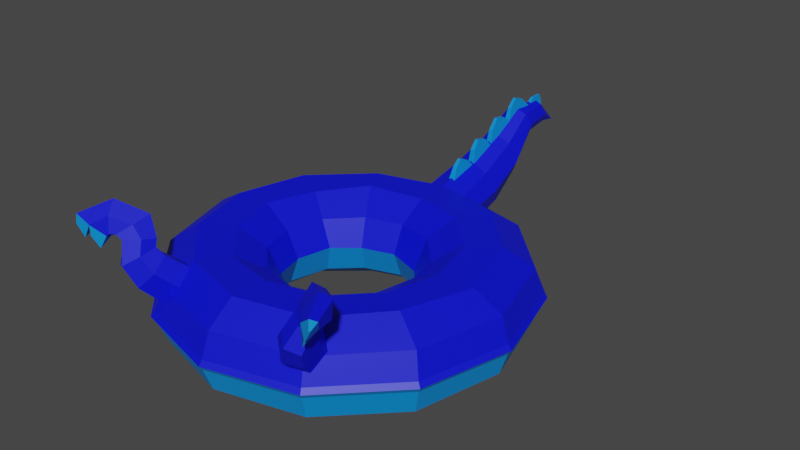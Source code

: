 # Source: pool1.blend  (saved by Blender 3.6.11; exported with 4.5.12 LTS)
import bpy
from mathutils import Matrix  # noqa: F401  (used for matrix-valued properties, if any)

bpy.ops.wm.read_factory_settings(use_empty=True)
scene = bpy.context.scene
scene.name = 'Scene'

# ---- materials (node trees are filled in below, after node groups)
mat_material_001 = bpy.data.materials.new('Material.001')
mat_material_001.use_transparent_shadow = False
mat_material_002 = bpy.data.materials.new('Material.002')
mat_material_002.use_transparent_shadow = False

# ---- material node trees
mat_material_001.use_nodes = True; mat_material_001.node_tree.nodes.clear()
_N = mat_material_001.node_tree.nodes; _L = mat_material_001.node_tree.links
n0 = _N.new('ShaderNodeBsdfPrincipled'); n0.name = 'Principled BSDF'; n0.location = (10, 300)
n0.distribution = 'GGX'
n0.subsurface_method = 'RANDOM_WALK_SKIN'
n0.inputs[0].default_value = (0.0, 0.003808, 0.8, 1.0)
n0.inputs[3].default_value = 1.45
n0.inputs[27].default_value = (0.0, 0.0, 0.0, 1.0)
n0.inputs[28].default_value = 1.0
n1 = _N.new('ShaderNodeOutputMaterial'); n1.name = 'Material Output'; n1.location = (300, 300)
_L.new(n0.outputs[0], n1.inputs[0])
n1.is_active_output = True
mat_material_002.use_nodes = True; mat_material_002.node_tree.nodes.clear()
_N = mat_material_002.node_tree.nodes; _L = mat_material_002.node_tree.links
n0 = _N.new('ShaderNodeBsdfPrincipled'); n0.name = 'Principled BSDF'; n0.location = (10, 300)
n0.distribution = 'GGX'
n0.subsurface_method = 'RANDOM_WALK_SKIN'
n0.inputs[0].default_value = (0.0, 0.2718, 0.8, 1.0)
n0.inputs[3].default_value = 1.45
n0.inputs[27].default_value = (0.0, 0.0, 0.0, 1.0)
n0.inputs[28].default_value = 1.0
n1 = _N.new('ShaderNodeOutputMaterial'); n1.name = 'Material Output'; n1.location = (300, 300)
_L.new(n0.outputs[0], n1.inputs[0])
n1.is_active_output = True

# ---- world
world_world = bpy.data.worlds.new('World'); scene.world = world_world
world_world.use_nodes = True; world_world.node_tree.nodes.clear()
_N = world_world.node_tree.nodes; _L = world_world.node_tree.links
n0 = _N.new('ShaderNodeOutputWorld'); n0.name = 'World Output'; n0.location = (300, 300)
n1 = _N.new('ShaderNodeBackground'); n1.name = 'Background'; n1.location = (10, 300)
n1.inputs[0].default_value = (0.05088, 0.05088, 0.05088, 1.0)
_L.new(n1.outputs[0], n0.inputs[0])
n0.is_active_output = True
world_world.color = (0.05088, 0.05088, 0.05088)
world_world.use_sun_shadow = False
world_world.sun_shadow_jitter_overblur = 0.0

# ---- meshes
me_mesh = bpy.data.meshes.new('Mesh')
me_mesh.from_pydata([(15.19, 11.91, -8.921), (8.85, 11.75, -15.09), (-0.01245, 12.35, -17.71), (-9.02, 12.33, -14.97), (-15.37, 12.57, -9.242), (-17.66, 12.55, 0.467), (-15.39, 12.65, 8.947), (-9.185, 11.97, 15.73), (-0.4161, 12.45, 17.28), (8.617, 11.91, 14.99), (15.27, 11.97, 9.262), (17.91, 12.19, -0.05293), (18.24, 19.73, -10.24), (10.53, 20.53, -18.47), (0.3722, 20.07, -20.75), (-9.943, 20.24, -17.68), (-18.49, 19.88, -10.03), (-21.22, 19.73, 0.4814), (-18.19, 20.12, 10.69), (-10.75, 19.82, 17.96), (0.3983, 19.86, 20.63), (10.17, 20.22, 18.31), (18.42, 20.51, 10.6), (20.61, 20.3, -0.4185), (25.31, 25.22, -14.83), (14.72, 25.39, -24.6), (0.228, 24.66, -28.89), (-14.7, 25.42, -25.3), (-24.7, 24.58, -14.14), (-29.3, 25.01, -0.3611), (-25.03, 25.07, 14.08), (-14.88, 24.6, 25.01), (0.07045, 25.1, 28.71), (14.4, 24.54, 24.78), (25.15, 24.78, 14.48), (29.02, 24.98, 0.3255), (33.02, 25.32, -19.63), (19.74, 24.94, -33.92), (0.1456, 25.04, -38.57), (-19.13, 24.97, -33.33), (-33.92, 25.12, -18.96), (-38.89, 25.23, 0.2788), (-33.44, 25.44, 19.78), (-19.18, 25.51, 33.52), (-0.009705, 25.49, 38.96), (19.13, 24.75, 33.11), (33.02, 25.48, 19.47), (38.98, 24.72, -0.0122), (40.49, 20.6, -23.27), (23.46, 19.7, -40.9), (-0.1211, 19.88, -46.5), (-23.05, 19.69, -40.1), (-40.17, 19.66, -22.98), (-46.74, 20.61, -0.3014), (-40.52, 19.75, 23.56), (-23.01, 19.79, 40.58), (0.2421, 20.26, 46.6), (23.32, 19.8, 40.12), (40.63, 20.14, 22.92), (46.83, 20.1, -0.3215), (40.26, 4.302, -23.31), (23.54, 4.167, -40.75), (0.4787, 4.267, -46.49), (-23.03, 4.125, -40.22), (-40.05, 4.518, -23.51), (-47.11, 4.587, 0.4454), (-40.67, 3.898, 23.25), (-23.73, 4.497, 40.07), (0.202, 4.525, 46.79), (23.66, 4.271, 40.63), (40.84, 4.214, 23.5), (46.96, 4.579, -0.01937), (33.99, -0.1455, -19.02), (19.46, -0.9609, -33.47), (-0.07455, -0.5847, -38.26), (-19.71, -0.8595, -33.87), (-33.99, -0.7105, -19.36), (-38.98, -0.7848, -0.3477), (-33.72, -0.1868, 19.67), (-19.28, -1.007, 33.42), (-0.2649, -0.8584, 39.12), (19.74, -0.9569, 33.7), (33.9, -0.7615, 18.91), (39.17, -0.1634, -0.4257), (25.05, -1.021, -14.81), (14.85, -0.8455, -25.11), (0.184, -0.0526, -28.37), (-14.21, -0.791, -24.79), (-25.13, -0.17, -14.12), (-28.55, -0.8553, -0.1865), (-24.47, -0.2927, 14.29), (-14.57, -0.8153, 25.2), (-0.4169, -0.3469, 28.54), (14.03, -0.8132, 25.39), (24.53, -0.3279, 14.67), (28.5, -0.9146, -0.1712), (18.12, 4.064, -10.37), (10.19, 4.119, -17.82), (-0.2106, 4.632, -20.87), (-10.83, 4.387, -17.91), (-17.97, 4.589, -10.83), (-20.74, 4.74, 0.4552), (-17.62, 4.551, 9.98), (-10.41, 4.249, 17.74), (-0.0732, 4.728, 20.4), (10.42, 4.584, 17.59), (18.3, 4.422, 10.19), (21.27, 4.157, 0.3623), (42.53, 13.6, -24.56), (43.42, 12.25, -25.07), (42.53, 10.89, -24.56), (24.56, 13.6, -42.53), (25.07, 12.25, -43.42), (24.56, 10.89, -42.53), (0.0, 13.6, -49.11), (0.0, 12.25, -50.14), (0.0, 10.89, -49.11), (-24.56, 13.6, -42.53), (-25.07, 12.25, -43.42), (-24.56, 10.89, -42.53), (-42.53, 13.6, -24.56), (-43.42, 12.25, -25.07), (-42.53, 10.89, -24.56), (-49.11, 13.6, 0.0), (-50.14, 12.25, 8.799e-16), (-49.11, 10.89, 0.0), (-42.53, 13.6, 24.56), (-43.42, 12.25, 25.07), (-42.53, 10.89, 24.56), (-24.56, 13.6, 42.53), (-25.07, 12.25, 43.42), (-24.56, 10.89, 42.53), (0.0, 13.6, 49.11), (0.0, 12.25, 50.14), (0.0, 10.89, 49.11), (24.56, 13.6, 42.53), (25.07, 12.25, 43.42), (24.56, 10.89, 42.53), (42.53, 13.6, 24.56), (43.42, 12.25, 25.07), (42.53, 10.89, 24.56), (49.11, 13.6, 0.0), (50.14, 12.25, -8.799e-16), (49.11, 10.89, 0.0), (-21.48, 21.41, 30.53), (-17.16, 22.37, 32.85), (-16.17, 19.29, 37.68), (-19.57, 15.08, 40.38), (-23.9, 14.12, 38.05), (-24.81, 17.36, 33.03), (-26.3, 27.18, 37.31), (-22.07, 28.46, 39.52), (-20.96, 25.7, 43.96), (-24.28, 21.69, 46.39), (-28.6, 20.73, 44.06), (-29.46, 23.56, 39.31), (-27.76, 28.52, 38.06), (-24.48, 30.09, 40.01), (-24.45, 29.37, 44.8), (-27.71, 27.04, 47.82), (-31.03, 25.51, 45.9), (-30.9, 26.11, 40.83), (-27.93, 30.43, 37.48), (-25.21, 31.69, 38.93), (-26.22, 32.48, 42.67), (-29.84, 32.1, 45.41), (-31.93, 30.47, 43.53), (-31.11, 29.73, 39.41), (-30.05, 35.89, 36.73), (-27.5, 37.17, 38.28), (-28.65, 35.68, 42.8), (-31.22, 33.5, 45.88), (-33.08, 31.7, 43.78), (-32.98, 32.82, 39.34), (-36.9, 38.8, 40.87), (-35.12, 40.48, 42.69), (-33.0, 37.89, 46.14), (-32.52, 33.64, 46.98), (-34.0, 32.02, 44.59), (-36.32, 34.54, 41.77), (-40.81, 37.0, 48.19), (-40.11, 37.71, 49.9), (-36.13, 35.79, 49.57), (-33.31, 32.83, 47.15), (-34.2, 31.94, 45.19), (-37.6, 34.33, 46.2), (-40.2, 35.06, 49.75), (-40.16, 35.17, 50.25), (-37.98, 32.02, 49.73), (-36.61, 32.57, 49.1), (-36.93, 32.17, 48.3), (-34.36, 29.78, 48.35), (21.75, 21.64, 30.64), (17.18, 22.17, 32.6), (16.06, 18.86, 37.25), (19.58, 14.88, 40.13), (24.15, 14.35, 38.17), (25.2, 17.82, 33.32), (25.45, 27.59, 37.94), (20.96, 28.44, 39.8), (19.73, 25.46, 44.07), (23.17, 21.68, 46.68), (27.74, 21.15, 44.71), (28.74, 24.19, 40.13), (26.7, 29.11, 38.79), (23.11, 30.42, 40.44), (22.8, 29.39, 45.29), (25.99, 27.25, 48.53), (29.58, 26.06, 46.86), (29.82, 26.81, 41.82), (26.67, 31.25, 38.16), (23.69, 32.34, 39.32), (24.35, 33.0, 43.2), (28.14, 32.37, 45.92), (30.78, 30.86, 44.43), (29.91, 30.47, 40.44), (28.18, 37.35, 37.44), (25.34, 38.52, 38.69), (26.45, 36.56, 43.34), (29.48, 33.78, 46.15), (32.01, 32.07, 44.65), (31.62, 33.7, 40.47), (34.91, 39.83, 42.36), (32.67, 41.41, 44.06), (30.54, 38.45, 46.57), (30.61, 34.08, 47.22), (32.85, 32.49, 45.52), (35.03, 35.31, 43.16), (37.7, 39.0, 49.78), (36.42, 39.78, 51.08), (33.06, 37.1, 50.12), (31.48, 33.41, 47.59), (32.97, 32.48, 46.12), (35.62, 35.53, 47.54), (36.99, 37.24, 51.26), (36.77, 37.42, 51.7), (35.23, 33.9, 51.33), (34.07, 34.06, 50.23), (34.69, 33.63, 49.66), (32.61, 30.8, 49.45), (5.629, 13.22, -46.4), (-4.263e-14, 10.22, -47.78), (-5.629, 13.45, -46.4), (-8.255, 18.06, -39.42), (-6.063, 21.89, -35.79), (-4.263e-14, 23.79, -33.81), (6.063, 21.89, -35.79), (8.255, 18.06, -39.42), (5.183, 15.72, -56.6), (-4.263e-14, 14.1, -58.71), (-4.937, 17.13, -57.11), (-7.683, 23.2, -53.22), (-4.937, 26.34, -51.73), (-4.263e-14, 27.96, -51.24), (4.937, 25.65, -51.46), (7.683, 20.8, -53.1), (4.213, 21.6, -66.43), (-4.263e-14, 19.56, -67.19), (-4.213, 21.6, -66.43), (-6.593, 27.03, -64.03), (-4.213, 30.59, -63.27), (-4.263e-14, 32.67, -62.79), (4.213, 30.41, -63.27), (6.593, 25.23, -64.18), (3.238, 30.67, -75.57), (-4.263e-14, 29.4, -76.27), (-3.238, 30.67, -75.57), (-4.774, 34.33, -73.75), (-3.238, 36.29, -72.85), (-4.263e-14, 37.63, -72.49), (3.238, 36.29, -72.85), (4.774, 33.36, -73.82), (2.249, 30.85, -83.65), (-4.263e-14, 29.87, -83.94), (-4.263e-14, 28.45, -92.03), (-2.249, 30.85, -83.65), (-3.181, 33.2, -83.05), (-2.249, 36.13, -82.41), (-4.263e-14, 37.47, -82.07), (2.249, 36.13, -82.41), (3.181, 33.2, -83.05), (-0.9249, 25.01, -42.2), (0.9249, 25.01, -42.2), (-0.5866, 28.8, -43.77), (0.5865, 28.8, -43.77), (-0.5866, 29.58, -48.35), (0.5865, 29.58, -48.35), (-0.9249, 26.94, -51.25), (0.9249, 26.94, -51.24), (0.4611, 30.64, -45.68), (-0.461, 30.64, -45.68), (-1.032, 26.69, -51.11), (1.032, 26.68, -51.11), (-0.6543, 31.27, -51.79), (0.6543, 31.27, -51.79), (-0.6543, 33.03, -56.86), (0.6543, 33.02, -56.87), (-1.032, 29.29, -60.43), (1.032, 29.19, -60.44), (0.5143, 33.78, -53.64), (-0.5143, 33.78, -53.64), (-0.9086, 29.54, -59.18), (0.9086, 29.5, -59.18), (-0.5762, 34.63, -60.32), (0.5762, 34.63, -60.32), (-0.5762, 36.96, -65.55), (0.5762, 36.96, -65.55), (-0.9086, 34.86, -68.91), (0.9086, 34.86, -68.91), (0.4529, 37.44, -62.52), (-0.4529, 37.44, -62.52), (-0.7843, 34.49, -68.01), (0.7843, 34.49, -68.01), (-0.4974, 38.66, -69.28), (0.4974, 38.66, -69.28), (-0.4974, 40.0, -74.41), (0.4974, 40.0, -74.41), (-0.7843, 37.07, -77.78), (0.7843, 37.07, -77.78), (0.391, 40.92, -71.45), (-0.391, 40.92, -71.45), (-0.637, 36.82, -78.5), (0.5989, 36.81, -78.5), (-0.3857, 38.45, -80.77), (0.3981, 38.44, -80.77), (-0.39, 36.73, -84.88), (0.3938, 36.72, -84.88), (-0.6436, 34.26, -85.07), (0.5923, 34.24, -85.06), (0.3241, 38.54, -84.02), (-0.292, 38.55, -84.03)], [], [(1, 0, 12, 13), (2, 1, 13, 14), (3, 2, 14, 15), (4, 3, 15, 16), (5, 4, 16, 17), (6, 5, 17, 18), (7, 6, 18, 19), (8, 7, 19, 20), (9, 8, 20, 21), (10, 9, 21, 22), (11, 10, 22, 23), (0, 11, 23, 12), (13, 12, 24, 25), (14, 13, 25, 26), (15, 14, 26, 27), (16, 15, 27, 28), (17, 16, 28, 29), (18, 17, 29, 30), (19, 18, 30, 31), (20, 19, 31, 32), (21, 20, 32, 33), (22, 21, 33, 34), (23, 22, 34, 35), (12, 23, 35, 24), (25, 24, 36, 37), (26, 25, 37, 38), (27, 26, 38, 39), (28, 27, 39, 40), (29, 28, 40, 41), (30, 29, 41, 42), (31, 30, 42, 43), (32, 31, 43, 44), (33, 32, 44, 45), (34, 33, 45, 46), (35, 34, 46, 47), (24, 35, 47, 36), (37, 36, 48, 49), (38, 37, 49, 50), (39, 38, 50, 51), (40, 39, 51, 52), (41, 40, 52, 53), (42, 41, 53, 54), (43, 42, 54, 55), (44, 43, 55, 56), (45, 44, 56, 57), (46, 45, 57, 58), (47, 46, 58, 59), (36, 47, 59, 48), (61, 60, 72, 73), (62, 61, 73, 74), (63, 62, 74, 75), (64, 63, 75, 76), (65, 64, 76, 77), (66, 65, 77, 78), (67, 66, 78, 79), (68, 67, 79, 80), (69, 68, 80, 81), (70, 69, 81, 82), (71, 70, 82, 83), (60, 71, 83, 72), (73, 72, 84, 85), (74, 73, 85, 86), (75, 74, 86, 87), (76, 75, 87, 88), (77, 76, 88, 89), (78, 77, 89, 90), (79, 78, 90, 91), (80, 79, 91, 92), (81, 80, 92, 93), (82, 81, 93, 94), (83, 82, 94, 95), (72, 83, 95, 84), (85, 84, 96, 97), (86, 85, 97, 98), (87, 86, 98, 99), (88, 87, 99, 100), (89, 88, 100, 101), (90, 89, 101, 102), (91, 90, 102, 103), (92, 91, 103, 104), (93, 92, 104, 105), (94, 93, 105, 106), (95, 94, 106, 107), (84, 95, 107, 96), (97, 96, 0, 1), (98, 97, 1, 2), (99, 98, 2, 3), (100, 99, 3, 4), (101, 100, 4, 5), (102, 101, 5, 6), (103, 102, 6, 7), (104, 103, 7, 8), (105, 104, 8, 9), (106, 105, 9, 10), (107, 106, 10, 11), (96, 107, 11, 0), (49, 48, 108, 111), (50, 49, 111, 114), (51, 50, 114, 117), (52, 51, 117, 120), (53, 52, 120, 123), (54, 53, 123, 126), (55, 54, 126, 129), (56, 55, 129, 132), (57, 56, 132, 135), (58, 57, 135, 138), (59, 58, 138, 141), (48, 59, 141, 108), (113, 110, 60, 61), (116, 113, 61, 62), (119, 116, 62, 63), (122, 119, 63, 64), (125, 122, 64, 65), (128, 125, 65, 66), (131, 128, 66, 67), (134, 131, 67, 68), (137, 134, 68, 69), (140, 137, 69, 70), (143, 140, 70, 71), (110, 143, 71, 60), (108, 109, 112, 111), (109, 110, 113, 112), (111, 112, 115, 114), (112, 113, 116, 115), (114, 115, 118, 117), (115, 116, 119, 118), (117, 118, 121, 120), (118, 119, 122, 121), (120, 121, 124, 123), (121, 122, 125, 124), (123, 124, 127, 126), (124, 125, 128, 127), (126, 127, 130, 129), (127, 128, 131, 130), (129, 130, 133, 132), (130, 131, 134, 133), (132, 133, 136, 135), (133, 134, 137, 136), (135, 136, 139, 138), (136, 137, 140, 139), (138, 139, 142, 141), (139, 140, 143, 142), (110, 109, 142, 143), (109, 108, 141, 142), (144, 150, 151, 145), (145, 151, 152, 146), (146, 152, 153, 147), (147, 153, 154, 148), (148, 154, 155, 149), (149, 155, 150, 144), (186, 188, 187), (150, 156, 157, 151), (151, 157, 158, 152), (152, 158, 159, 153), (153, 159, 160, 154), (154, 160, 161, 155), (155, 161, 156, 150), (156, 162, 163, 157), (157, 163, 164, 158), (158, 164, 165, 159), (159, 165, 166, 160), (160, 166, 167, 161), (161, 167, 162, 156), (162, 168, 169, 163), (163, 169, 170, 164), (164, 170, 171, 165), (165, 171, 172, 166), (166, 172, 173, 167), (167, 173, 168, 162), (168, 174, 175, 169), (169, 175, 176, 170), (170, 176, 177, 171), (171, 177, 178, 172), (172, 178, 179, 173), (173, 179, 174, 168), (174, 180, 181, 175), (175, 181, 182, 176), (176, 182, 183, 177), (177, 183, 184, 178), (178, 184, 185, 179), (179, 185, 180, 174), (190, 191, 189), (180, 186, 187, 181), (181, 187, 188, 182), (182, 188, 185), (185, 188, 186, 180), (185, 190, 189, 182), (182, 189, 191, 183), (183, 191, 184), (184, 191, 190, 185), (192, 193, 199, 198), (193, 194, 200, 199), (194, 195, 201, 200), (195, 196, 202, 201), (196, 197, 203, 202), (197, 192, 198, 203), (234, 235, 236), (198, 199, 205, 204), (199, 200, 206, 205), (200, 201, 207, 206), (201, 202, 208, 207), (202, 203, 209, 208), (203, 198, 204, 209), (204, 205, 211, 210), (205, 206, 212, 211), (206, 207, 213, 212), (207, 208, 214, 213), (208, 209, 215, 214), (209, 204, 210, 215), (210, 211, 217, 216), (211, 212, 218, 217), (212, 213, 219, 218), (213, 214, 220, 219), (214, 215, 221, 220), (215, 210, 216, 221), (216, 217, 223, 222), (217, 218, 224, 223), (218, 219, 225, 224), (219, 220, 226, 225), (220, 221, 227, 226), (221, 216, 222, 227), (222, 223, 229, 228), (223, 224, 230, 229), (224, 225, 231, 230), (225, 226, 232, 231), (226, 227, 233, 232), (227, 222, 228, 233), (238, 237, 239), (228, 229, 235, 234), (229, 230, 236, 235), (230, 233, 236), (233, 228, 234, 236), (233, 230, 237, 238), (230, 231, 239, 237), (231, 232, 239), (232, 233, 238, 239), (240, 241, 249, 248), (241, 242, 250, 249), (242, 243, 251, 250), (243, 244, 252, 251), (244, 245, 253, 252), (245, 246, 254, 253), (246, 247, 255, 254), (247, 240, 248, 255), (272, 273, 274), (273, 275, 274), (275, 276, 274), (276, 277, 274), (277, 278, 274), (278, 279, 274), (279, 280, 274), (280, 272, 274), (248, 249, 257, 256), (249, 250, 258, 257), (250, 251, 259, 258), (251, 252, 260, 259), (252, 253, 261, 260), (253, 254, 262, 261), (254, 255, 263, 262), (255, 248, 256, 263), (256, 257, 265, 264), (257, 258, 266, 265), (258, 259, 267, 266), (259, 260, 268, 267), (260, 261, 269, 268), (261, 262, 270, 269), (262, 263, 271, 270), (263, 256, 264, 271), (264, 265, 273, 272), (265, 266, 275, 273), (266, 267, 276, 275), (267, 268, 277, 276), (268, 269, 278, 277), (269, 270, 279, 278), (270, 271, 280, 279), (271, 264, 272, 280), (281, 282, 284, 283), (283, 284, 289, 290), (285, 286, 288, 287), (287, 288, 282, 281), (284, 286, 289), (285, 283, 290), (290, 289, 286, 285), (287, 281, 283, 285), (282, 288, 286, 284), (291, 292, 294, 293), (293, 294, 299, 300), (295, 296, 298, 297), (297, 298, 292, 291), (294, 296, 299), (295, 293, 300), (300, 299, 296, 295), (297, 291, 293, 295), (292, 298, 296, 294), (301, 302, 304, 303), (303, 304, 309, 310), (305, 306, 308, 307), (307, 308, 302, 301), (304, 306, 309), (305, 303, 310), (310, 309, 306, 305), (307, 301, 303, 305), (302, 308, 306, 304), (311, 312, 314, 313), (313, 314, 319, 320), (315, 316, 318, 317), (317, 318, 312, 311), (314, 316, 319), (315, 313, 320), (320, 319, 316, 315), (317, 311, 313, 315), (312, 318, 316, 314), (321, 322, 324, 323), (323, 324, 329, 330), (325, 326, 328, 327), (327, 328, 322, 321), (324, 326, 329), (325, 323, 330), (330, 329, 326, 325), (327, 321, 323, 325), (322, 328, 326, 324)])
me_mesh.polygons.foreach_set('use_smooth', [True] * 321)
me_mesh.polygons.foreach_set('material_index', [0, 0, 0, 0, 0, 0, 0, 0, 0, 0, 0, 0, 0, 0, 0, 0, 0, 0, 0, 0, 0, 0, 0, 0, 0, 0, 0, 0, 0, 0, 0, 0, 0, 0, 0, 0, 0, 0, 0, 0, 0, 0, 0, 0, 0, 0, 0, 0, 1, 1, 1, 1, 1, 1, 1, 1, 1, 1, 1, 1, 1, 1, 1, 1, 1, 1, 1, 1, 1, 1, 1, 1, 1, 1, 1, 1, 1, 1, 1, 1, 1, 1, 1, 1, 1, 1, 1, 1, 1, 1, 1, 1, 1, 1, 1, 1, 0, 0, 0, 0, 0, 0, 0, 0, 0, 0, 0, 0, 1, 1, 1, 1, 1, 1, 1, 1, 1, 1, 1, 1, 0, 1, 0, 1, 0, 1, 0, 1, 0, 1, 0, 1, 0, 1, 0, 1, 0, 1, 0, 1, 0, 1, 1, 0, 0, 0, 0, 0, 0, 0, 1, 0, 0, 0, 0, 0, 0, 0, 0, 0, 0, 0, 0, 0, 0, 0, 0, 0, 0, 0, 0, 0, 0, 0, 0, 0, 0, 0, 0, 0, 0, 1, 1, 1, 1, 1, 1, 1, 1, 1, 0, 0, 0, 0, 0, 0, 1, 0, 0, 0, 0, 0, 0, 0, 0, 0, 0, 0, 0, 0, 0, 0, 0, 0, 0, 0, 0, 0, 0, 0, 0, 0, 0, 0, 0, 0, 0, 1, 1, 1, 1, 1, 1, 1, 1, 1, 0, 0, 0, 0, 0, 0, 0, 0, 0, 0, 0, 0, 0, 0, 0, 0, 0, 0, 0, 0, 0, 0, 0, 0, 0, 0, 0, 0, 0, 0, 0, 0, 0, 0, 0, 0, 0, 0, 0, 0, 1, 1, 1, 1, 1, 1, 1, 1, 1, 1, 1, 1, 1, 1, 1, 1, 1, 1, 1, 1, 1, 1, 1, 1, 1, 1, 1, 1, 1, 1, 1, 1, 1, 1, 1, 1, 1, 1, 1, 1, 1, 1, 1, 1, 1])
_k = set([(0, 1), (0, 11), (0, 12), (0, 96), (1, 2), (1, 13), (1, 97), (2, 3), (2, 14), (2, 98), (3, 4), (3, 15), (3, 99), (4, 5), (4, 16), (4, 100), (5, 6), (5, 17), (5, 101), (6, 7), (6, 18), (6, 102), (7, 8), (7, 19), (7, 103), (8, 9), (8, 20), (8, 104), (9, 10), (9, 21), (9, 105), (10, 11), (10, 22), (10, 106), (11, 23), (11, 107), (12, 13), (12, 23), (12, 24), (13, 14), (13, 25), (14, 15), (14, 26), (15, 16), (15, 27), (16, 17), (16, 28), (17, 18), (17, 29), (18, 19), (18, 30), (19, 20), (19, 31), (20, 21), (20, 32), (21, 22), (21, 33), (22, 23), (22, 34), (23, 35), (24, 25), (24, 35), (24, 36), (25, 26), (25, 37), (26, 27), (26, 38), (27, 28), (27, 39), (28, 29), (28, 40), (29, 30), (29, 41), (30, 31), (30, 42), (31, 32), (31, 43), (32, 33), (32, 44), (33, 34), (33, 45), (34, 35), (34, 46), (35, 47), (36, 37), (36, 47), (36, 48), (37, 38), (37, 49), (38, 39), (38, 50), (39, 40), (39, 51), (40, 41), (40, 52), (41, 42), (41, 53), (42, 43), (42, 54), (43, 44), (43, 55), (44, 45), (44, 56), (45, 46), (45, 57), (46, 47), (46, 58), (47, 59), (48, 49), (48, 59), (48, 108), (49, 50), (49, 111), (50, 51), (50, 114), (51, 52), (51, 117), (52, 53), (52, 120), (53, 54), (53, 123), (54, 55), (54, 126), (55, 56), (55, 129), (56, 57), (56, 132), (57, 58), (57, 135), (58, 59), (58, 138), (59, 141), (60, 61), (60, 71), (60, 72), (60, 110), (61, 62), (61, 73), (61, 113), (62, 63), (62, 74), (62, 116), (63, 64), (63, 75), (63, 119), (64, 65), (64, 76), (64, 122), (65, 66), (65, 77), (65, 125), (66, 67), (66, 78), (66, 128), (67, 68), (67, 79), (67, 131), (68, 69), (68, 80), (68, 134), (69, 70), (69, 81), (69, 137), (70, 71), (70, 82), (70, 140), (71, 83), (71, 143), (72, 73), (72, 83), (72, 84), (73, 74), (73, 85), (74, 75), (74, 86), (75, 76), (75, 87), (76, 77), (76, 88), (77, 78), (77, 89), (78, 79), (78, 90), (79, 80), (79, 91), (80, 81), (80, 92), (81, 82), (81, 93), (82, 83), (82, 94), (83, 95), (84, 85), (84, 95), (84, 96), (85, 86), (85, 97), (86, 87), (86, 98), (87, 88), (87, 99), (88, 89), (88, 100), (89, 90), (89, 101), (90, 91), (90, 102), (91, 92), (91, 103), (92, 93), (92, 104), (93, 94), (93, 105), (94, 95), (94, 106), (95, 107), (96, 97), (96, 107), (97, 98), (98, 99), (99, 100), (100, 101), (101, 102), (102, 103), (103, 104), (104, 105), (105, 106), (106, 107), (108, 109), (108, 111), (108, 141), (109, 110), (109, 112), (109, 142), (110, 113), (110, 143), (111, 112), (111, 114), (112, 113), (112, 115), (113, 116), (114, 115), (114, 117), (115, 116), (115, 118), (116, 119), (117, 118), (117, 120), (118, 119), (118, 121), (119, 122), (120, 121), (120, 123), (121, 122), (121, 124), (122, 125), (123, 124), (123, 126), (124, 125), (124, 127), (125, 128), (126, 127), (126, 129), (127, 128), (127, 130), (128, 131), (129, 130), (129, 132), (130, 131), (130, 133), (131, 134), (132, 133), (132, 135), (133, 134), (133, 136), (134, 137), (135, 136), (135, 138), (136, 137), (136, 139), (137, 140), (138, 139), (138, 141), (139, 140), (139, 142), (140, 143), (141, 142), (142, 143), (144, 145), (144, 149), (144, 150), (145, 146), (145, 151), (146, 147), (146, 152), (147, 148), (147, 153), (148, 149), (148, 154), (149, 155), (150, 151), (150, 155), (150, 156), (151, 152), (151, 157), (152, 153), (152, 158), (153, 154), (153, 159), (154, 155), (154, 160), (155, 161), (156, 157), (156, 161), (156, 162), (157, 158), (157, 163), (158, 159), (158, 164), (159, 160), (159, 165), (160, 161), (160, 166), (161, 167), (162, 163), (162, 167), (162, 168), (163, 164), (163, 169), (164, 165), (164, 170), (165, 166), (165, 171), (166, 167), (166, 172), (167, 173), (168, 169), (168, 173), (168, 174), (169, 170), (169, 175), (170, 171), (170, 176), (171, 172), (171, 177), (172, 173), (172, 178), (173, 179), (174, 175), (174, 179), (174, 180), (175, 176), (175, 181), (176, 177), (176, 182), (177, 178), (177, 183), (178, 179), (178, 184), (179, 185), (180, 181), (180, 185), (180, 186), (181, 182), (181, 187), (182, 183), (182, 185), (182, 188), (182, 189), (183, 184), (183, 191), (184, 185), (184, 191), (185, 188), (185, 190), (186, 187), (186, 188), (187, 188), (189, 190), (189, 191), (190, 191), (192, 193), (192, 197), (192, 198), (193, 194), (193, 199), (194, 195), (194, 200), (195, 196), (195, 201), (196, 197), (196, 202), (197, 203), (198, 199), (198, 203), (198, 204), (199, 200), (199, 205), (200, 201), (200, 206), (201, 202), (201, 207), (202, 203), (202, 208), (203, 209), (204, 205), (204, 209), (204, 210), (205, 206), (205, 211), (206, 207), (206, 212), (207, 208), (207, 213), (208, 209), (208, 214), (209, 215), (210, 211), (210, 215), (210, 216), (211, 212), (211, 217), (212, 213), (212, 218), (213, 214), (213, 219), (214, 215), (214, 220), (215, 221), (216, 217), (216, 221), (216, 222), (217, 218), (217, 223), (218, 219), (218, 224), (219, 220), (219, 225), (220, 221), (220, 226), (221, 227), (222, 223), (222, 227), (222, 228), (223, 224), (223, 229), (224, 225), (224, 230), (225, 226), (225, 231), (226, 227), (226, 232), (227, 233), (228, 229), (228, 233), (228, 234), (229, 230), (229, 235), (230, 231), (230, 233), (230, 236), (230, 237), (231, 232), (231, 239), (232, 233), (232, 239), (233, 236), (233, 238), (234, 235), (234, 236), (235, 236), (237, 238), (237, 239), (238, 239), (240, 241), (240, 247), (240, 248), (241, 242), (241, 249), (242, 243), (242, 250), (243, 244), (243, 251), (244, 245), (244, 252), (245, 246), (245, 253), (246, 247), (246, 254), (247, 255), (248, 249), (248, 255), (248, 256), (249, 250), (249, 257), (250, 251), (250, 258), (251, 252), (251, 259), (252, 253), (252, 260), (253, 254), (253, 261), (254, 255), (254, 262), (255, 263), (256, 257), (256, 263), (256, 264), (257, 258), (257, 265), (258, 259), (258, 266), (259, 260), (259, 267), (260, 261), (260, 268), (261, 262), (261, 269), (262, 263), (262, 270), (263, 271), (264, 265), (264, 271), (264, 272), (265, 266), (265, 273), (266, 267), (266, 275), (267, 268), (267, 276), (268, 269), (268, 277), (269, 270), (269, 278), (270, 271), (270, 279), (271, 280), (272, 273), (272, 274), (272, 280), (273, 274), (273, 275), (274, 275), (274, 276), (274, 277), (274, 278), (274, 279), (274, 280), (275, 276), (276, 277), (277, 278), (278, 279), (279, 280), (281, 282), (281, 283), (281, 287), (282, 284), (282, 288), (283, 284), (283, 285), (283, 290), (284, 286), (284, 289), (285, 286), (285, 287), (285, 290), (286, 288), (286, 289), (287, 288), (289, 290), (291, 292), (291, 293), (291, 297), (292, 294), (292, 298), (293, 294), (293, 295), (293, 300), (294, 296), (294, 299), (295, 296), (295, 297), (295, 300), (296, 298), (296, 299), (297, 298), (299, 300), (301, 302), (301, 303), (301, 307), (302, 304), (302, 308), (303, 304), (303, 305), (303, 310), (304, 306), (304, 309), (305, 306), (305, 307), (305, 310), (306, 308), (306, 309), (307, 308), (309, 310), (311, 312), (311, 313), (311, 317), (312, 314), (312, 318), (313, 314), (313, 315), (313, 320), (314, 316), (314, 319), (315, 316), (315, 317), (315, 320), (316, 318), (316, 319), (317, 318), (319, 320), (321, 322), (321, 323), (321, 327), (322, 324), (322, 328), (323, 324), (323, 325), (323, 330), (324, 326), (324, 329), (325, 326), (325, 327), (325, 330), (326, 328), (326, 329), (327, 328), (329, 330)])
me_mesh.attributes.new('sharp_edge', 'BOOLEAN', 'EDGE').data.foreach_set('value', [ (min(e.vertices), max(e.vertices)) in _k for e in me_mesh.edges])
_uv = me_mesh.uv_layers.new(name='map1')
_uv.uv.foreach_set('vector', [0.2715, 0.8463, 0.294, 0.8463, 0.294, 0.8701, 0.2715, 0.8701, 0.2505, 0.8463, 0.2715, 0.8463, 0.2715, 0.8701, 0.2505, 0.8701, 0.4767, 0.8463, 0.4996, 0.8463, 0.4996, 0.8701, 0.4767, 0.8701, 0.4556, 0.8463, 0.4767, 0.8463, 0.4767, 0.8701, 0.4556, 0.8701, 0.4336, 0.8463, 0.4556, 0.8463, 0.4556, 0.8701, 0.4336, 0.8701, 0.414, 0.8463, 0.4336, 0.8463, 0.4336, 0.8701, 0.414, 0.8701, 0.3949, 0.8463, 0.414, 0.8463, 0.414, 0.8701, 0.3949, 0.8701, 0.375, 0.8463, 0.3949, 0.8463, 0.3949, 0.8701, 0.375, 0.8701, 0.3532, 0.8463, 0.375, 0.8463, 0.375, 0.8701, 0.3532, 0.8701, 0.3331, 0.8463, 0.3532, 0.8463, 0.3532, 0.8701, 0.3331, 0.8701, 0.3138, 0.8463, 0.3331, 0.8463, 0.3331, 0.8701, 0.3138, 0.8701, 0.294, 0.8463, 0.3138, 0.8463, 0.3138, 0.8701, 0.294, 0.8701, 0.2715, 0.8701, 0.294, 0.8701, 0.294, 0.8897, 0.2715, 0.8897, 0.2505, 0.8701, 0.2715, 0.8701, 0.2715, 0.8897, 0.2505, 0.8897, 0.4767, 0.8701, 0.4996, 0.8701, 0.4996, 0.8897, 0.4767, 0.8897, 0.4556, 0.8701, 0.4767, 0.8701, 0.4767, 0.8897, 0.4556, 0.8897, 0.4336, 0.8701, 0.4556, 0.8701, 0.4556, 0.8897, 0.4336, 0.8897, 0.414, 0.8701, 0.4336, 0.8701, 0.4336, 0.8897, 0.414, 0.8897, 0.3949, 0.8701, 0.414, 0.8701, 0.414, 0.8897, 0.3949, 0.8897, 0.375, 0.8701, 0.3949, 0.8701, 0.3949, 0.8897, 0.375, 0.8897, 0.3532, 0.8701, 0.375, 0.8701, 0.375, 0.8897, 0.3532, 0.8897, 0.3331, 0.8701, 0.3532, 0.8701, 0.3532, 0.8897, 0.3331, 0.8897, 0.3138, 0.8701, 0.3331, 0.8701, 0.3331, 0.8897, 0.3138, 0.8897, 0.294, 0.8701, 0.3138, 0.8701, 0.3138, 0.8897, 0.294, 0.8897, 0.2715, 0.8897, 0.294, 0.8897, 0.294, 0.9049, 0.2715, 0.9049, 0.2505, 0.8897, 0.2715, 0.8897, 0.2715, 0.9049, 0.2505, 0.9049, 0.4767, 0.8897, 0.4996, 0.8897, 0.4996, 0.9049, 0.4767, 0.9049, 0.4556, 0.8897, 0.4767, 0.8897, 0.4767, 0.9049, 0.4556, 0.9049, 0.4336, 0.8897, 0.4556, 0.8897, 0.4556, 0.9049, 0.4336, 0.9049, 0.414, 0.8897, 0.4336, 0.8897, 0.4336, 0.9049, 0.414, 0.9049, 0.3949, 0.8897, 0.414, 0.8897, 0.414, 0.9049, 0.3949, 0.9049, 0.375, 0.8897, 0.3949, 0.8897, 0.3949, 0.9049, 0.375, 0.9049, 0.3532, 0.8897, 0.375, 0.8897, 0.375, 0.9049, 0.3532, 0.9049, 0.3331, 0.8897, 0.3532, 0.8897, 0.3532, 0.9049, 0.3331, 0.9049, 0.3138, 0.8897, 0.3331, 0.8897, 0.3331, 0.9049, 0.3138, 0.9049, 0.294, 0.8897, 0.3138, 0.8897, 0.3138, 0.9049, 0.294, 0.9049, 0.2715, 0.9049, 0.294, 0.9049, 0.294, 0.9166, 0.2715, 0.9166, 0.2505, 0.9049, 0.2715, 0.9049, 0.2715, 0.9166, 0.2505, 0.9166, 0.4767, 0.9049, 0.4996, 0.9049, 0.4996, 0.9166, 0.4767, 0.9166, 0.4556, 0.9049, 0.4767, 0.9049, 0.4767, 0.9166, 0.4556, 0.9166, 0.4336, 0.9049, 0.4556, 0.9049, 0.4556, 0.9166, 0.4336, 0.9166, 0.414, 0.9049, 0.4336, 0.9049, 0.4336, 0.9166, 0.414, 0.9166, 0.3949, 0.9049, 0.414, 0.9049, 0.414, 0.9166, 0.3949, 0.9166, 0.375, 0.9049, 0.3949, 0.9049, 0.3949, 0.9166, 0.375, 0.9166, 0.3532, 0.9049, 0.375, 0.9049, 0.375, 0.9166, 0.3532, 0.9166, 0.3331, 0.9049, 0.3532, 0.9049, 0.3532, 0.9166, 0.3331, 0.9166, 0.3138, 0.9049, 0.3331, 0.9049, 0.3331, 0.9166, 0.3138, 0.9166, 0.294, 0.9049, 0.3138, 0.9049, 0.3138, 0.9166, 0.294, 0.9166, 0.08039, 0.06837, 0.08022, 0.06837, 0.08029, 0.0687, 0.08043, 0.0687, 0.08063, 0.06837, 0.08039, 0.06837, 0.08043, 0.0687, 0.08063, 0.0687, 0.08086, 0.06837, 0.08063, 0.06837, 0.08063, 0.0687, 0.08082, 0.0687, 0.08103, 0.06837, 0.08086, 0.06837, 0.08082, 0.0687, 0.08096, 0.0687, 0.08109, 0.06837, 0.08103, 0.06837, 0.08096, 0.0687, 0.08101, 0.0687, 0.08103, 0.06837, 0.08109, 0.06837, 0.08101, 0.0687, 0.08096, 0.0687, 0.08086, 0.06837, 0.08103, 0.06837, 0.08096, 0.0687, 0.08082, 0.0687, 0.08063, 0.06837, 0.08086, 0.06837, 0.08082, 0.0687, 0.08063, 0.0687, 0.08039, 0.06837, 0.08063, 0.06837, 0.08063, 0.0687, 0.08043, 0.0687, 0.08022, 0.06837, 0.08039, 0.06837, 0.08043, 0.0687, 0.08029, 0.0687, 0.08016, 0.06837, 0.08022, 0.06837, 0.08029, 0.0687, 0.08024, 0.0687, 0.08022, 0.06837, 0.08016, 0.06837, 0.08024, 0.0687, 0.08029, 0.0687, 0.08043, 0.0687, 0.08029, 0.0687, 0.08038, 0.0687, 0.08048, 0.0687, 0.08063, 0.0687, 0.08043, 0.0687, 0.08048, 0.0687, 0.08063, 0.0687, 0.08082, 0.0687, 0.08063, 0.0687, 0.08063, 0.0687, 0.08077, 0.0687, 0.08096, 0.0687, 0.08082, 0.0687, 0.08077, 0.0687, 0.08088, 0.0687, 0.08101, 0.0687, 0.08096, 0.0687, 0.08088, 0.0687, 0.08091, 0.0687, 0.08096, 0.0687, 0.08101, 0.0687, 0.08091, 0.0687, 0.08088, 0.0687, 0.08082, 0.0687, 0.08096, 0.0687, 0.08088, 0.0687, 0.08077, 0.0687, 0.08063, 0.0687, 0.08082, 0.0687, 0.08077, 0.0687, 0.08063, 0.0687, 0.08043, 0.0687, 0.08063, 0.0687, 0.08063, 0.0687, 0.08048, 0.0687, 0.08029, 0.0687, 0.08043, 0.0687, 0.08048, 0.0687, 0.08038, 0.0687, 0.08024, 0.0687, 0.08029, 0.0687, 0.08038, 0.0687, 0.08034, 0.0687, 0.08029, 0.0687, 0.08024, 0.0687, 0.08034, 0.0687, 0.08038, 0.0687, 0.08048, 0.0687, 0.08038, 0.0687, 0.08045, 0.06837, 0.08052, 0.06837, 0.08063, 0.0687, 0.08048, 0.0687, 0.08052, 0.06837, 0.08063, 0.06837, 0.08077, 0.0687, 0.08063, 0.0687, 0.08063, 0.06837, 0.08073, 0.06837, 0.08088, 0.0687, 0.08077, 0.0687, 0.08073, 0.06837, 0.08081, 0.06837, 0.08091, 0.0687, 0.08088, 0.0687, 0.08081, 0.06837, 0.08083, 0.06837, 0.08088, 0.0687, 0.08091, 0.0687, 0.08083, 0.06837, 0.08081, 0.06837, 0.08077, 0.0687, 0.08088, 0.0687, 0.08081, 0.06837, 0.08073, 0.06837, 0.08063, 0.0687, 0.08077, 0.0687, 0.08073, 0.06837, 0.08063, 0.06837, 0.08048, 0.0687, 0.08063, 0.0687, 0.08063, 0.06837, 0.08052, 0.06837, 0.08038, 0.0687, 0.08048, 0.0687, 0.08052, 0.06837, 0.08045, 0.06837, 0.08034, 0.0687, 0.08038, 0.0687, 0.08045, 0.06837, 0.08042, 0.06837, 0.08038, 0.0687, 0.08034, 0.0687, 0.08042, 0.06837, 0.08045, 0.06837, 0.08052, 0.06837, 0.08045, 0.06837, 0.08047, 0.06783, 0.08054, 0.06783, 0.08063, 0.06837, 0.08052, 0.06837, 0.08054, 0.06783, 0.08063, 0.06783, 0.08073, 0.06837, 0.08063, 0.06837, 0.08063, 0.06783, 0.08071, 0.06783, 0.08081, 0.06837, 0.08073, 0.06837, 0.08071, 0.06783, 0.08078, 0.06783, 0.08083, 0.06837, 0.08081, 0.06837, 0.08078, 0.06783, 0.0808, 0.06783, 0.08081, 0.06837, 0.08083, 0.06837, 0.0808, 0.06783, 0.08078, 0.06783, 0.08073, 0.06837, 0.08081, 0.06837, 0.08078, 0.06783, 0.08071, 0.06783, 0.08063, 0.06837, 0.08073, 0.06837, 0.08071, 0.06783, 0.08063, 0.06783, 0.08052, 0.06837, 0.08063, 0.06837, 0.08063, 0.06783, 0.08054, 0.06783, 0.08045, 0.06837, 0.08052, 0.06837, 0.08054, 0.06783, 0.08047, 0.06783, 0.08042, 0.06837, 0.08045, 0.06837, 0.08047, 0.06783, 0.08045, 0.06783, 0.08045, 0.06837, 0.08042, 0.06837, 0.08045, 0.06783, 0.08047, 0.06783, 0.2715, 0.9166, 0.294, 0.9166, 0.294, 0.9243, 0.2715, 0.9243, 0.2505, 0.9166, 0.2715, 0.9166, 0.2715, 0.9243, 0.2505, 0.9243, 0.4767, 0.9166, 0.4996, 0.9166, 0.4996, 0.9243, 0.4767, 0.9243, 0.4556, 0.9166, 0.4767, 0.9166, 0.4767, 0.9243, 0.4556, 0.9243, 0.4336, 0.9166, 0.4556, 0.9166, 0.4556, 0.9243, 0.4336, 0.9243, 0.414, 0.9166, 0.4336, 0.9166, 0.4336, 0.9243, 0.414, 0.9243, 0.3949, 0.9166, 0.414, 0.9166, 0.414, 0.9243, 0.3949, 0.9243, 0.375, 0.9166, 0.3949, 0.9166, 0.3949, 0.9243, 0.375, 0.9243, 0.3532, 0.9166, 0.375, 0.9166, 0.375, 0.9243, 0.3532, 0.9243, 0.3331, 0.9166, 0.3532, 0.9166, 0.3532, 0.9243, 0.3331, 0.9243, 0.3138, 0.9166, 0.3331, 0.9166, 0.3331, 0.9243, 0.3138, 0.9243, 0.294, 0.9166, 0.3138, 0.9166, 0.3138, 0.9243, 0.294, 0.9243, 0.08038, 0.06793, 0.0802, 0.06793, 0.08022, 0.06837, 0.08039, 0.06837, 0.08063, 0.06793, 0.08038, 0.06793, 0.08039, 0.06837, 0.08063, 0.06837, 0.08087, 0.06793, 0.08063, 0.06793, 0.08063, 0.06837, 0.08086, 0.06837, 0.08105, 0.06793, 0.08087, 0.06793, 0.08086, 0.06837, 0.08103, 0.06837, 0.08112, 0.06793, 0.08105, 0.06793, 0.08103, 0.06837, 0.08109, 0.06837, 0.08105, 0.06793, 0.08112, 0.06793, 0.08109, 0.06837, 0.08103, 0.06837, 0.08087, 0.06793, 0.08105, 0.06793, 0.08103, 0.06837, 0.08086, 0.06837, 0.08063, 0.06793, 0.08087, 0.06793, 0.08086, 0.06837, 0.08063, 0.06837, 0.08038, 0.06793, 0.08063, 0.06793, 0.08063, 0.06837, 0.08039, 0.06837, 0.0802, 0.06793, 0.08038, 0.06793, 0.08039, 0.06837, 0.08022, 0.06837, 0.08014, 0.06793, 0.0802, 0.06793, 0.08022, 0.06837, 0.08016, 0.06837, 0.0802, 0.06793, 0.08014, 0.06793, 0.08016, 0.06837, 0.08022, 0.06837, 0.294, 0.9243, 0.294, 0.9261, 0.2715, 0.9261, 0.2715, 0.9243, 0.08019, 0.06783, 0.0802, 0.06793, 0.08038, 0.06793, 0.08038, 0.06783, 0.2715, 0.9243, 0.2715, 0.9261, 0.2505, 0.9261, 0.2505, 0.9243, 0.08038, 0.06783, 0.08038, 0.06793, 0.08063, 0.06793, 0.08063, 0.06783, 0.4996, 0.9243, 0.4996, 0.9261, 0.4767, 0.9261, 0.4767, 0.9243, 0.08063, 0.06783, 0.08063, 0.06793, 0.08087, 0.06793, 0.08088, 0.06783, 0.4767, 0.9243, 0.4767, 0.9261, 0.4556, 0.9261, 0.4556, 0.9243, 0.08088, 0.06783, 0.08087, 0.06793, 0.08105, 0.06793, 0.08106, 0.06783, 0.4556, 0.9243, 0.4556, 0.9261, 0.4336, 0.9261, 0.4336, 0.9243, 0.08106, 0.06783, 0.08105, 0.06793, 0.08112, 0.06793, 0.08113, 0.06783, 0.4336, 0.9243, 0.4336, 0.9261, 0.414, 0.9261, 0.414, 0.9243, 0.08113, 0.06783, 0.08112, 0.06793, 0.08105, 0.06793, 0.08106, 0.06783, 0.414, 0.9243, 0.414, 0.9261, 0.3949, 0.9261, 0.3949, 0.9243, 0.08106, 0.06783, 0.08105, 0.06793, 0.08087, 0.06793, 0.08088, 0.06783, 0.3949, 0.9243, 0.3949, 0.9261, 0.375, 0.9261, 0.375, 0.9243, 0.08088, 0.06783, 0.08087, 0.06793, 0.08063, 0.06793, 0.08063, 0.06783, 0.375, 0.9243, 0.375, 0.9261, 0.3532, 0.9261, 0.3532, 0.9243, 0.08063, 0.06783, 0.08063, 0.06793, 0.08038, 0.06793, 0.08038, 0.06783, 0.3532, 0.9243, 0.3532, 0.9261, 0.3331, 0.9261, 0.3331, 0.9243, 0.08038, 0.06783, 0.08038, 0.06793, 0.0802, 0.06793, 0.08019, 0.06783, 0.3331, 0.9243, 0.3331, 0.9261, 0.3138, 0.9261, 0.3138, 0.9243, 0.08019, 0.06783, 0.0802, 0.06793, 0.08014, 0.06793, 0.08013, 0.06783, 0.0802, 0.06793, 0.08019, 0.06783, 0.08013, 0.06783, 0.08014, 0.06793, 0.294, 0.9261, 0.294, 0.9243, 0.3138, 0.9243, 0.3138, 0.9261, 0.4856, 0.8729, 0.4664, 0.8893, 0.4602, 0.8929, 0.4791, 0.8757, 0.4791, 0.8757, 0.4602, 0.8929, 0.4476, 0.8851, 0.4654, 0.8669, 0.4654, 0.8669, 0.4476, 0.8851, 0.4408, 0.8737, 0.4578, 0.855, 0.4578, 0.855, 0.4408, 0.8737, 0.4473, 0.871, 0.4643, 0.8523, 0.4643, 0.8523, 0.4473, 0.871, 0.4608, 0.879, 0.4785, 0.8615, 0.4785, 0.8615, 0.4608, 0.879, 0.4664, 0.8893, 0.4856, 0.8729, 0.1012, 0.3516, 0.1013, 0.3519, 0.1012, 0.3515, 0.4664, 0.8893, 0.4643, 0.8931, 0.4588, 0.8975, 0.4602, 0.8929, 0.4602, 0.8929, 0.4588, 0.8975, 0.4453, 0.8955, 0.4476, 0.8851, 0.4476, 0.8851, 0.4453, 0.8955, 0.4367, 0.8889, 0.4408, 0.8737, 0.4408, 0.8737, 0.4367, 0.8889, 0.4422, 0.8845, 0.4473, 0.871, 0.4473, 0.871, 0.4422, 0.8845, 0.4565, 0.8862, 0.4608, 0.879, 0.4608, 0.879, 0.4565, 0.8862, 0.4643, 0.8931, 0.4664, 0.8893, 0.4643, 0.8931, 0.466, 0.8985, 0.4619, 0.902, 0.4588, 0.8975, 0.4588, 0.8975, 0.4619, 0.902, 0.4513, 0.9042, 0.4453, 0.8955, 0.4453, 0.8955, 0.4513, 0.9042, 0.4435, 0.9032, 0.4367, 0.8889, 0.4367, 0.8889, 0.4435, 0.9032, 0.4488, 0.8986, 0.4422, 0.8845, 0.4422, 0.8845, 0.4488, 0.8986, 0.4605, 0.8965, 0.4565, 0.8862, 0.4565, 0.8862, 0.4605, 0.8965, 0.466, 0.8985, 0.4643, 0.8931, 0.466, 0.8985, 0.4681, 0.9139, 0.4637, 0.9175, 0.4619, 0.902, 0.4619, 0.902, 0.4637, 0.9175, 0.4509, 0.9133, 0.4513, 0.9042, 0.4513, 0.9042, 0.4509, 0.9133, 0.4422, 0.9071, 0.4435, 0.9032, 0.4435, 0.9032, 0.4422, 0.9071, 0.4482, 0.902, 0.4488, 0.8986, 0.4488, 0.8986, 0.4482, 0.902, 0.4607, 0.9052, 0.4605, 0.8965, 0.4605, 0.8965, 0.4607, 0.9052, 0.4681, 0.9139, 0.466, 0.8985, 0.4681, 0.9139, 0.4564, 0.9221, 0.4512, 0.9269, 0.4637, 0.9175, 0.4637, 0.9175, 0.4512, 0.9269, 0.4415, 0.9196, 0.4509, 0.9133, 0.4509, 0.9133, 0.4415, 0.9196, 0.4391, 0.9075, 0.4422, 0.9071, 0.4422, 0.9071, 0.4391, 0.9075, 0.4458, 0.9029, 0.4482, 0.902, 0.4482, 0.902, 0.4458, 0.9029, 0.4538, 0.9101, 0.4607, 0.9052, 0.4607, 0.9052, 0.4538, 0.9101, 0.4564, 0.9221, 0.4681, 0.9139, 0.4564, 0.9221, 0.4357, 0.917, 0.4308, 0.919, 0.4512, 0.9269, 0.4512, 0.9269, 0.4308, 0.919, 0.4318, 0.9136, 0.4415, 0.9196, 0.4415, 0.9196, 0.4318, 0.9136, 0.4386, 0.9052, 0.4391, 0.9075, 0.4391, 0.9075, 0.4386, 0.9052, 0.4441, 0.9027, 0.4458, 0.9029, 0.4458, 0.9029, 0.4441, 0.9027, 0.4413, 0.9095, 0.4538, 0.9101, 0.4538, 0.9101, 0.4413, 0.9095, 0.4357, 0.917, 0.4564, 0.9221, 0.1015, 0.352, 0.1016, 0.3523, 0.1015, 0.3519, 0.1013, 0.3513, 0.1012, 0.3516, 0.1012, 0.3515, 0.1012, 0.3513, 0.1012, 0.3513, 0.1012, 0.3515, 0.1013, 0.3519, 0.1015, 0.3517, 0.1015, 0.3517, 0.1013, 0.3519, 0.1016, 0.3517, 0.1016, 0.3517, 0.1013, 0.3519, 0.1012, 0.3516, 0.1013, 0.3513, 0.1016, 0.3517, 0.1015, 0.352, 0.1015, 0.3519, 0.1015, 0.3517, 0.1015, 0.3517, 0.1015, 0.3519, 0.1016, 0.3523, 0.1018, 0.352, 0.1018, 0.352, 0.1016, 0.3523, 0.1019, 0.352, 0.1019, 0.352, 0.1016, 0.3523, 0.1015, 0.352, 0.1016, 0.3517, 0.4853, 0.8736, 0.4798, 0.8751, 0.4594, 0.8928, 0.4647, 0.8904, 0.4798, 0.8751, 0.4666, 0.8657, 0.4473, 0.8844, 0.4594, 0.8928, 0.4666, 0.8657, 0.4585, 0.8545, 0.4399, 0.8737, 0.4473, 0.8844, 0.4585, 0.8545, 0.464, 0.853, 0.4455, 0.8722, 0.4399, 0.8737, 0.464, 0.853, 0.4777, 0.8628, 0.4585, 0.8808, 0.4455, 0.8722, 0.4777, 0.8628, 0.4853, 0.8736, 0.4647, 0.8904, 0.4585, 0.8808, 0.1012, 0.3516, 0.1012, 0.3515, 0.1013, 0.3519, 0.4647, 0.8904, 0.4594, 0.8928, 0.4576, 0.8984, 0.4623, 0.8947, 0.4594, 0.8928, 0.4473, 0.8844, 0.4439, 0.8955, 0.4576, 0.8984, 0.4473, 0.8844, 0.4399, 0.8737, 0.4347, 0.8895, 0.4439, 0.8955, 0.4399, 0.8737, 0.4455, 0.8722, 0.4394, 0.8861, 0.4347, 0.8895, 0.4455, 0.8722, 0.4585, 0.8808, 0.4537, 0.8882, 0.4394, 0.8861, 0.4585, 0.8808, 0.4647, 0.8904, 0.4623, 0.8947, 0.4537, 0.8882, 0.4623, 0.8947, 0.4576, 0.8984, 0.4608, 0.9039, 0.4641, 0.9008, 0.4576, 0.8984, 0.4439, 0.8955, 0.4498, 0.9057, 0.4608, 0.9039, 0.4439, 0.8955, 0.4347, 0.8895, 0.4421, 0.904, 0.4498, 0.9057, 0.4347, 0.8895, 0.4394, 0.8861, 0.4463, 0.8997, 0.4421, 0.904, 0.4394, 0.8861, 0.4537, 0.8882, 0.4576, 0.8986, 0.4463, 0.8997, 0.4537, 0.8882, 0.4623, 0.8947, 0.4641, 0.9008, 0.4576, 0.8986, 0.4641, 0.9008, 0.4608, 0.9039, 0.4625, 0.9213, 0.4661, 0.918, 0.4608, 0.9039, 0.4498, 0.9057, 0.4494, 0.9158, 0.4625, 0.9213, 0.4498, 0.9057, 0.4421, 0.904, 0.4414, 0.9079, 0.4494, 0.9158, 0.4421, 0.904, 0.4463, 0.8997, 0.4457, 0.9031, 0.4414, 0.9079, 0.4463, 0.8997, 0.4576, 0.8986, 0.4575, 0.9077, 0.4457, 0.9031, 0.4576, 0.8986, 0.4641, 0.9008, 0.4661, 0.918, 0.4575, 0.9077, 0.4661, 0.918, 0.4625, 0.9213, 0.4474, 0.9295, 0.4521, 0.925, 0.4625, 0.9213, 0.4494, 0.9158, 0.4402, 0.9211, 0.4474, 0.9295, 0.4494, 0.9158, 0.4414, 0.9079, 0.4384, 0.9088, 0.4402, 0.9211, 0.4414, 0.9079, 0.4457, 0.9031, 0.4432, 0.9043, 0.4384, 0.9088, 0.4457, 0.9031, 0.4575, 0.9077, 0.4499, 0.9123, 0.4432, 0.9043, 0.4575, 0.9077, 0.4661, 0.918, 0.4521, 0.925, 0.4499, 0.9123, 0.4521, 0.925, 0.4474, 0.9295, 0.4275, 0.9249, 0.4312, 0.9227, 0.4474, 0.9295, 0.4402, 0.9211, 0.4302, 0.9173, 0.4275, 0.9249, 0.4402, 0.9211, 0.4384, 0.9088, 0.4374, 0.9069, 0.4302, 0.9173, 0.4384, 0.9088, 0.4432, 0.9043, 0.4415, 0.9043, 0.4374, 0.9069, 0.4432, 0.9043, 0.4499, 0.9123, 0.4375, 0.9129, 0.4415, 0.9043, 0.4499, 0.9123, 0.4521, 0.925, 0.4312, 0.9227, 0.4375, 0.9129, 0.1015, 0.352, 0.1015, 0.3519, 0.1016, 0.3523, 0.1013, 0.3513, 0.1012, 0.3513, 0.1012, 0.3515, 0.1012, 0.3516, 0.1012, 0.3513, 0.1015, 0.3517, 0.1013, 0.3519, 0.1012, 0.3515, 0.1015, 0.3517, 0.1016, 0.3517, 0.1013, 0.3519, 0.1016, 0.3517, 0.1013, 0.3513, 0.1012, 0.3516, 0.1013, 0.3519, 0.1016, 0.3517, 0.1015, 0.3517, 0.1015, 0.3519, 0.1015, 0.352, 0.1015, 0.3517, 0.1018, 0.352, 0.1016, 0.3523, 0.1015, 0.3519, 0.1018, 0.352, 0.1019, 0.352, 0.1016, 0.3523, 0.1019, 0.352, 0.1016, 0.3517, 0.1015, 0.352, 0.1016, 0.3523, 0.4417, 0.9204, 0.4412, 0.9297, 0.4043, 0.9293, 0.4086, 0.9231, 0.4412, 0.9297, 0.4414, 0.9198, 0.4054, 0.9198, 0.4043, 0.9293, 0.4414, 0.9198, 0.4565, 0.9069, 0.4096, 0.9058, 0.4054, 0.9198, 0.4565, 0.9069, 0.4627, 0.8934, 0.4102, 0.8961, 0.4096, 0.9058, 0.4627, 0.8934, 0.4662, 0.8865, 0.4097, 0.8913, 0.4102, 0.8961, 0.4662, 0.8865, 0.4627, 0.8934, 0.4119, 0.8977, 0.4097, 0.8913, 0.4627, 0.8934, 0.4565, 0.9069, 0.4128, 0.9121, 0.4119, 0.8977, 0.4565, 0.9069, 0.4417, 0.9204, 0.4086, 0.9231, 0.4128, 0.9121, 0.3105, 0.9203, 0.3108, 0.9232, 0.2886, 0.92, 0.3108, 0.9232, 0.3105, 0.9203, 0.2886, 0.92, 0.3105, 0.9203, 0.3094, 0.9135, 0.2886, 0.92, 0.3094, 0.9135, 0.3078, 0.9007, 0.2886, 0.92, 0.3078, 0.9007, 0.3072, 0.8968, 0.2886, 0.92, 0.3072, 0.8968, 0.3078, 0.9007, 0.2886, 0.92, 0.3078, 0.9007, 0.3094, 0.9135, 0.2886, 0.92, 0.3094, 0.9135, 0.3105, 0.9203, 0.2886, 0.92, 0.4086, 0.9231, 0.4043, 0.9293, 0.3727, 0.9251, 0.3725, 0.919, 0.4043, 0.9293, 0.4054, 0.9198, 0.3725, 0.919, 0.3727, 0.9251, 0.4054, 0.9198, 0.4096, 0.9058, 0.3731, 0.9081, 0.3725, 0.919, 0.4096, 0.9058, 0.4102, 0.8961, 0.3711, 0.8953, 0.3731, 0.9081, 0.4102, 0.8961, 0.4097, 0.8913, 0.37, 0.8893, 0.3711, 0.8953, 0.4097, 0.8913, 0.4119, 0.8977, 0.3713, 0.8958, 0.37, 0.8893, 0.4119, 0.8977, 0.4128, 0.9121, 0.3748, 0.9131, 0.3713, 0.8958, 0.4128, 0.9121, 0.4086, 0.9231, 0.3725, 0.919, 0.3748, 0.9131, 0.3725, 0.919, 0.3727, 0.9251, 0.3341, 0.9218, 0.3346, 0.9178, 0.3727, 0.9251, 0.3725, 0.919, 0.3346, 0.9178, 0.3341, 0.9218, 0.3725, 0.919, 0.3731, 0.9081, 0.3356, 0.9064, 0.3346, 0.9178, 0.3731, 0.9081, 0.3711, 0.8953, 0.3359, 0.8962, 0.3356, 0.9064, 0.3711, 0.8953, 0.37, 0.8893, 0.3353, 0.8923, 0.3359, 0.8962, 0.37, 0.8893, 0.3713, 0.8958, 0.3359, 0.8962, 0.3353, 0.8923, 0.3713, 0.8958, 0.3748, 0.9131, 0.3365, 0.909, 0.3359, 0.8962, 0.3748, 0.9131, 0.3725, 0.919, 0.3346, 0.9178, 0.3365, 0.909, 0.3346, 0.9178, 0.3341, 0.9218, 0.3108, 0.9232, 0.3105, 0.9203, 0.3341, 0.9218, 0.3346, 0.9178, 0.3105, 0.9203, 0.3108, 0.9232, 0.3346, 0.9178, 0.3356, 0.9064, 0.3094, 0.9135, 0.3105, 0.9203, 0.3356, 0.9064, 0.3359, 0.8962, 0.3078, 0.9007, 0.3094, 0.9135, 0.3359, 0.8962, 0.3353, 0.8923, 0.3072, 0.8968, 0.3078, 0.9007, 0.3353, 0.8923, 0.3359, 0.8962, 0.3078, 0.9007, 0.3072, 0.8968, 0.3359, 0.8962, 0.3365, 0.909, 0.3094, 0.9135, 0.3078, 0.9007, 0.3365, 0.909, 0.3346, 0.9178, 0.3105, 0.9203, 0.3094, 0.9135, 0.03586, 0.06335, 0.03589, 0.06341, 0.0354, 0.06357, 0.03538, 0.06353, 0.03538, 0.06353, 0.0354, 0.06357, 0.03517, 0.0639, 0.03516, 0.06387, 0.03546, 0.06413, 0.03548, 0.06417, 0.03598, 0.06422, 0.03595, 0.06417, 0.03595, 0.06417, 0.03598, 0.06422, 0.03589, 0.06341, 0.03586, 0.06335, 0.0354, 0.06357, 0.03548, 0.06417, 0.03517, 0.0639, 0.03546, 0.06413, 0.03538, 0.06353, 0.03516, 0.06387, 0.03516, 0.06387, 0.03517, 0.0639, 0.03548, 0.06417, 0.03546, 0.06413, 0.03595, 0.06417, 0.03586, 0.06335, 0.03538, 0.06353, 0.03546, 0.06413, 0.03589, 0.06341, 0.03598, 0.06422, 0.03548, 0.06417, 0.0354, 0.06357, 0.03586, 0.06335, 0.03589, 0.06341, 0.0354, 0.06357, 0.03538, 0.06353, 0.03538, 0.06353, 0.0354, 0.06357, 0.03517, 0.0639, 0.03516, 0.06387, 0.03546, 0.06413, 0.03548, 0.06417, 0.03598, 0.06422, 0.03595, 0.06417, 0.03595, 0.06417, 0.03598, 0.06422, 0.03589, 0.06341, 0.03586, 0.06335, 0.0354, 0.06357, 0.03548, 0.06417, 0.03517, 0.0639, 0.03546, 0.06413, 0.03538, 0.06353, 0.03516, 0.06387, 0.03516, 0.06387, 0.03517, 0.0639, 0.03548, 0.06417, 0.03546, 0.06413, 0.03595, 0.06417, 0.03586, 0.06335, 0.03538, 0.06353, 0.03546, 0.06413, 0.03589, 0.06341, 0.03598, 0.06422, 0.03548, 0.06417, 0.0354, 0.06357, 0.03586, 0.06335, 0.03589, 0.06341, 0.0354, 0.06357, 0.03538, 0.06353, 0.03538, 0.06353, 0.0354, 0.06357, 0.03517, 0.0639, 0.03516, 0.06387, 0.03546, 0.06413, 0.03548, 0.06417, 0.03598, 0.06422, 0.03595, 0.06417, 0.03595, 0.06417, 0.03598, 0.06422, 0.03589, 0.06341, 0.03586, 0.06335, 0.0354, 0.06357, 0.03548, 0.06417, 0.03517, 0.0639, 0.03546, 0.06413, 0.03538, 0.06353, 0.03516, 0.06387, 0.03516, 0.06387, 0.03517, 0.0639, 0.03548, 0.06417, 0.03546, 0.06413, 0.03595, 0.06417, 0.03586, 0.06335, 0.03538, 0.06353, 0.03546, 0.06413, 0.03589, 0.06341, 0.03598, 0.06422, 0.03548, 0.06417, 0.0354, 0.06357, 0.03586, 0.06335, 0.03589, 0.06341, 0.0354, 0.06357, 0.03538, 0.06353, 0.03538, 0.06353, 0.0354, 0.06357, 0.03517, 0.0639, 0.03516, 0.06387, 0.03546, 0.06413, 0.03548, 0.06417, 0.03598, 0.06422, 0.03595, 0.06417, 0.03595, 0.06417, 0.03598, 0.06422, 0.03589, 0.06341, 0.03586, 0.06335, 0.0354, 0.06357, 0.03548, 0.06417, 0.03517, 0.0639, 0.03546, 0.06413, 0.03538, 0.06353, 0.03516, 0.06387, 0.03516, 0.06387, 0.03517, 0.0639, 0.03548, 0.06417, 0.03546, 0.06413, 0.03595, 0.06417, 0.03586, 0.06335, 0.03538, 0.06353, 0.03546, 0.06413, 0.03589, 0.06341, 0.03598, 0.06422, 0.03548, 0.06417, 0.0354, 0.06357, 0.03586, 0.06335, 0.03589, 0.06341, 0.0354, 0.06357, 0.03538, 0.06353, 0.03538, 0.06353, 0.0354, 0.06357, 0.03517, 0.0639, 0.03516, 0.06387, 0.03546, 0.06413, 0.03548, 0.06417, 0.03598, 0.06422, 0.03595, 0.06417, 0.03595, 0.06417, 0.03598, 0.06422, 0.03589, 0.06341, 0.03586, 0.06335, 0.0354, 0.06357, 0.03548, 0.06417, 0.03517, 0.0639, 0.03546, 0.06413, 0.03538, 0.06353, 0.03516, 0.06387, 0.03516, 0.06387, 0.03517, 0.0639, 0.03548, 0.06417, 0.03546, 0.06413, 0.03595, 0.06417, 0.03586, 0.06335, 0.03538, 0.06353, 0.03546, 0.06413, 0.03589, 0.06341, 0.03598, 0.06422, 0.03548, 0.06417, 0.0354, 0.06357])
me_mesh.materials.append(mat_material_001)
me_mesh.materials.append(mat_material_002)
me_mesh.update()
me_mesh.normals_split_custom_set([tuple(v) for v in zip(*[iter([-0.656, 0.3722, 0.6566, -0.656, 0.3722, 0.6566, -0.656, 0.3722, 0.6566, -0.656, 0.3722, 0.6566, -0.2285, 0.3774, 0.8974, -0.2285, 0.3774, 0.8974, -0.2285, 0.3774, 0.8974, -0.2285, 0.3774, 0.8974, 0.2733, 0.3402, 0.8998, 0.2733, 0.3402, 0.8998, 0.2733, 0.3402, 0.8998, 0.2733, 0.3402, 0.8998, 0.6297, 0.3284, 0.704, 0.6297, 0.3284, 0.704, 0.6297, 0.3284, 0.704, 0.6297, 0.3284, 0.704, 0.8809, 0.4178, 0.2224, 0.8809, 0.4178, 0.2224, 0.8809, 0.4178, 0.2224, 0.8809, 0.4178, 0.2224, 0.8742, 0.4108, -0.2589, 0.8742, 0.4108, -0.2589, 0.8742, 0.4108, -0.2589, 0.8742, 0.4108, -0.2589, 0.682, 0.3594, -0.6369, 0.682, 0.3594, -0.6369, 0.682, 0.3594, -0.6369, 0.682, 0.3594, -0.6369, 0.1853, 0.3456, -0.9199, 0.1853, 0.3456, -0.9199, 0.1853, 0.3456, -0.9199, 0.1853, 0.3456, -0.9199, -0.2135, 0.4087, -0.8874, -0.2135, 0.4087, -0.8874, -0.2135, 0.4087, -0.8874, -0.2135, 0.4087, -0.8874, -0.6281, 0.3651, -0.6871, -0.6281, 0.3651, -0.6871, -0.6281, 0.3651, -0.6871, -0.6281, 0.3651, -0.6871, -0.9167, 0.335, -0.218, -0.9167, 0.335, -0.218, -0.9167, 0.335, -0.218, -0.9167, 0.335, -0.218, -0.9071, 0.3517, 0.2313, -0.9071, 0.3517, 0.2313, -0.9071, 0.3517, 0.2313, -0.9071, 0.3517, 0.2313, -0.3666, 0.8314, 0.4175, -0.3666, 0.8314, 0.4175, -0.3666, 0.8314, 0.4175, -0.3666, 0.8314, 0.4175, -0.1761, 0.8431, 0.5082, -0.1761, 0.8431, 0.5082, -0.1761, 0.8431, 0.5082, -0.1761, 0.8431, 0.5082, 0.1595, 0.8605, 0.4838, 0.1595, 0.8605, 0.4838, 0.1595, 0.8605, 0.4838, 0.1595, 0.8605, 0.4838, 0.3449, 0.8517, 0.3946, 0.3449, 0.8517, 0.3946, 0.3449, 0.8517, 0.3946, 0.3449, 0.8517, 0.3946, 0.5308, 0.834, 0.1505, 0.5308, 0.834, 0.1505, 0.5308, 0.834, 0.1505, 0.5308, 0.834, 0.1505, 0.5367, 0.8256, -0.1742, 0.5367, 0.8256, -0.1742, 0.5367, 0.8256, -0.1742, 0.5367, 0.8256, -0.1742, 0.4063, 0.8412, -0.3567, 0.4063, 0.8412, -0.3567, 0.4063, 0.8412, -0.3567, 0.4063, 0.8412, -0.3567, 0.1106, 0.8435, -0.5256, 0.1106, 0.8435, -0.5256, 0.1106, 0.8435, -0.5256, 0.1106, 0.8435, -0.5256, -0.1279, 0.8443, -0.5203, -0.1279, 0.8443, -0.5203, -0.1279, 0.8443, -0.5203, -0.1279, 0.8443, -0.5203, -0.3533, 0.8688, -0.347, -0.3533, 0.8688, -0.347, -0.3533, 0.8688, -0.347, -0.3533, 0.8688, -0.347, -0.4789, 0.8702, -0.116, -0.4789, 0.8702, -0.116, -0.4789, 0.8702, -0.116, -0.4789, 0.8702, -0.116, -0.5251, 0.843, 0.1168, -0.5251, 0.843, 0.1168, -0.5251, 0.843, 0.1168, -0.5251, 0.843, 0.1168, 0.008461, 0.9998, -0.01701, 0.008461, 0.9998, -0.01701, 0.008461, 0.9998, -0.01701, 0.008461, 0.9998, -0.01701, -0.01641, 0.9998, -0.007579, -0.01641, 0.9998, -0.007579, -0.01641, 0.9998, -0.007579, -0.01641, 0.9998, -0.007579, 0.01782, 0.9998, -0.008887, 0.01782, 0.9998, -0.008887, 0.01782, 0.9998, -0.008887, 0.01782, 0.9998, -0.008887, -0.01007, 0.9998, 0.01726, -0.01007, 0.9998, 0.01726, -0.01007, 0.9998, 0.01726, -0.01007, 0.9998, 0.01726, 0.04133, 0.9991, -0.004562, 0.04133, 0.9991, -0.004562, 0.04133, 0.9991, -0.004562, 0.04133, 0.9991, -0.004562, 0.02719, 0.9995, -0.01565, 0.02719, 0.9995, -0.01565, 0.02719, 0.9995, -0.01565, 0.02719, 0.9995, -0.01565, 0.05657, 0.9976, -0.03948, 0.05657, 0.9976, -0.03948, 0.05657, 0.9976, -0.03948, 0.05657, 0.9976, -0.03948, 0.00432, 0.9977, -0.0683, 0.00432, 0.9977, -0.0683, 0.00432, 0.9977, -0.0683, 0.00432, 0.9977, -0.0683, 0.02723, 0.9989, -0.03893, 0.02723, 0.9989, -0.03893, 0.02723, 0.9989, -0.03893, 0.02723, 0.9989, -0.03893, -0.05497, 0.9984, -0.01613, -0.05497, 0.9984, -0.01613, -0.05497, 0.9984, -0.01613, -0.05497, 0.9984, -0.01613, -0.01904, 0.9996, -0.02234, -0.01904, 0.9996, -0.02234, -0.01904, 0.9996, -0.02234, -0.01904, 0.9996, -0.02234, 0.01517, 0.9997, 0.01998, 0.01517, 0.9997, 0.01998, 0.01517, 0.9997, 0.01998, 0.01517, 0.9997, 0.01998, 0.3769, 0.8396, -0.3913, 0.3769, 0.8396, -0.3913, 0.3769, 0.8396, -0.3913, 0.3769, 0.8396, -0.3913, 0.1349, 0.8271, -0.5456, 0.1349, 0.8271, -0.5456, 0.1349, 0.8271, -0.5456, 0.1349, 0.8271, -0.5456, -0.1546, 0.826, -0.542, -0.1546, 0.826, -0.542, -0.1546, 0.826, -0.542, -0.1546, 0.826, -0.542, -0.4107, 0.8098, -0.4189, -0.4107, 0.8098, -0.4189, -0.4107, 0.8098, -0.4189, -0.4107, 0.8098, -0.4189, -0.5361, 0.8271, -0.1688, -0.5361, 0.8271, -0.1688, -0.5361, 0.8271, -0.1688, -0.5361, 0.8271, -0.1688, -0.5379, 0.8283, 0.1571, -0.5379, 0.8283, 0.1571, -0.5379, 0.8283, 0.1571, -0.5379, 0.8283, 0.1571, -0.4157, 0.8033, 0.4264, -0.4157, 0.8033, 0.4264, -0.4157, 0.8033, 0.4264, -0.4157, 0.8033, 0.4264, -0.1607, 0.8101, 0.5638, -0.1607, 0.8101, 0.5638, -0.1607, 0.8101, 0.5638, -0.1607, 0.8101, 0.5638, 0.177, 0.8328, 0.5246, 0.177, 0.8328, 0.5246, 0.177, 0.8328, 0.5246, 0.177, 0.8328, 0.5246, 0.371, 0.836, 0.4043, 0.371, 0.836, 0.4043, 0.371, 0.836, 0.4043, 0.371, 0.836, 0.4043, 0.5177, 0.8454, 0.1316, 0.5177, 0.8454, 0.1316, 0.5177, 0.8454, 0.1316, 0.5177, 0.8454, 0.1316, 0.4938, 0.8612, -0.1207, 0.4938, 0.8612, -0.1207, 0.4938, 0.8612, -0.1207, 0.4938, 0.8612, -0.1207, 0.3888, -0.8499, -0.3556, 0.3888, -0.8499, -0.3556, 0.3888, -0.8499, -0.3556, 0.3888, -0.8499, -0.3556, 0.1172, -0.8507, -0.5125, 0.1172, -0.8507, -0.5125, 0.1172, -0.8507, -0.5125, 0.1172, -0.8507, -0.5125, -0.125, -0.8333, -0.5385, -0.125, -0.8333, -0.5385, -0.125, -0.8333, -0.5385, -0.125, -0.8333, -0.5385, -0.4223, -0.8088, -0.4093, -0.4223, -0.8088, -0.4093, -0.4223, -0.8088, -0.4093, -0.4223, -0.8088, -0.4093, -0.5664, -0.8087, -0.159, -0.5664, -0.8087, -0.159, -0.5664, -0.8087, -0.159, -0.5664, -0.8087, -0.159, -0.4981, -0.8567, 0.1343, -0.4981, -0.8567, 0.1343, -0.4981, -0.8567, 0.1343, -0.4981, -0.8567, 0.1343, -0.3738, -0.8472, 0.3776, -0.3738, -0.8472, 0.3776, -0.3738, -0.8472, 0.3776, -0.3738, -0.8472, 0.3776, -0.161, -0.8067, 0.5686, -0.161, -0.8067, 0.5686, -0.161, -0.8067, 0.5686, -0.161, -0.8067, 0.5686, 0.141, -0.8204, 0.5541, 0.141, -0.8204, 0.5541, 0.141, -0.8204, 0.5541, 0.141, -0.8204, 0.5541, 0.3887, -0.8402, 0.378, 0.3887, -0.8402, 0.378, 0.3887, -0.8402, 0.378, 0.3887, -0.8402, 0.378, 0.5185, -0.8468, 0.1188, 0.5185, -0.8468, 0.1188, 0.5185, -0.8468, 0.1188, 0.5185, -0.8468, 0.1188, 0.514, -0.8462, -0.1406, 0.514, -0.8462, -0.1406, 0.514, -0.8462, -0.1406, 0.514, -0.8462, -0.1406, 0.04152, -0.999, -0.01567, 0.04152, -0.999, -0.01567, 0.04152, -0.999, -0.01567, 0.04152, -0.999, -0.01567, -0.04022, -0.9989, 0.02583, -0.04022, -0.9989, 0.02583, -0.04022, -0.9989, 0.02583, -0.04022, -0.9989, 0.02583, 0.0347, -0.9992, 0.02109, 0.0347, -0.9992, 0.02109, 0.0347, -0.9992, 0.02109, 0.0347, -0.9992, 0.02109, 0.005947, -0.9993, 0.03652, 0.005947, -0.9993, 0.03652, 0.005947, -0.9993, 0.03652, 0.005947, -0.9993, 0.03652, 0.02875, -0.9995, -0.0157, 0.02875, -0.9995, -0.0157, 0.02875, -0.9995, -0.0157, 0.02875, -0.9995, -0.0157, -3.798e-05, -0.9994, 0.03364, -3.798e-05, -0.9994, 0.03364, -3.798e-05, -0.9994, 0.03364, -3.798e-05, -0.9994, 0.03364, -0.02389, -0.9992, -0.03084, -0.02389, -0.9992, -0.03084, -0.02389, -0.9992, -0.03084, -0.02389, -0.9992, -0.03084, 0.027, -0.9992, -0.03084, 0.027, -0.9992, -0.03084, 0.027, -0.9992, -0.03084, 0.027, -0.9992, -0.03084, -0.02321, -0.9994, -0.02746, -0.02321, -0.9994, -0.02746, -0.02321, -0.9994, -0.02746, -0.02321, -0.9994, -0.02746, -0.008905, -0.9993, -0.03527, -0.008905, -0.9993, -0.03527, -0.008905, -0.9993, -0.03527, -0.008905, -0.9993, -0.03527, 0.0151, -0.9999, 0.00375, 0.0151, -0.9999, 0.00375, 0.0151, -0.9999, 0.00375, 0.0151, -0.9999, 0.00375, 0.07868, -0.9967, -0.01778, 0.07868, -0.9967, -0.01778, 0.07868, -0.9967, -0.01778, 0.07868, -0.9967, -0.01778, -0.3696, -0.8538, 0.3666, -0.3696, -0.8538, 0.3666, -0.3696, -0.8538, 0.3666, -0.3696, -0.8538, 0.3666, -0.1695, -0.8508, 0.4973, -0.1695, -0.8508, 0.4973, -0.1695, -0.8508, 0.4973, -0.1695, -0.8508, 0.4973, 0.1721, -0.8287, 0.5327, 0.1721, -0.8287, 0.5327, 0.1721, -0.8287, 0.5327, 0.1721, -0.8287, 0.5327, 0.3745, -0.8268, 0.4197, 0.3745, -0.8268, 0.4197, 0.3745, -0.8268, 0.4197, 0.3745, -0.8268, 0.4197, 0.5441, -0.831, 0.116, 0.5441, -0.831, 0.116, 0.5441, -0.831, 0.116, 0.5441, -0.831, 0.116, 0.5479, -0.8227, -0.1516, 0.5479, -0.8227, -0.1516, 0.5479, -0.8227, -0.1516, 0.5479, -0.8227, -0.1516, 0.3669, -0.8518, -0.3739, 0.3669, -0.8518, -0.3739, 0.3669, -0.8518, -0.3739, 0.3669, -0.8518, -0.3739, 0.1569, -0.8481, -0.5061, 0.1569, -0.8481, -0.5061, 0.1569, -0.8481, -0.5061, 0.1569, -0.8481, -0.5061, -0.1454, -0.8402, -0.5224, -0.1454, -0.8402, -0.5224, -0.1454, -0.8402, -0.5224, -0.1454, -0.8402, -0.5224, -0.3739, -0.8395, -0.3943, -0.3739, -0.8395, -0.3943, -0.3739, -0.8395, -0.3943, -0.3739, -0.8395, -0.3943, -0.5595, -0.8187, -0.129, -0.5595, -0.8187, -0.129, -0.5595, -0.8187, -0.129, -0.5595, -0.8187, -0.129, -0.5417, -0.8276, 0.1473, -0.5417, -0.8276, 0.1473, -0.5417, -0.8276, 0.1473, -0.5417, -0.8276, 0.1473, -0.6428, -0.3599, 0.6762, -0.6428, -0.3599, 0.6762, -0.6428, -0.3599, 0.6762, -0.6428, -0.3599, 0.6762, -0.2821, -0.3618, 0.8885, -0.2821, -0.3618, 0.8885, -0.2821, -0.3618, 0.8885, -0.2821, -0.3618, 0.8885, 0.2628, -0.3788, 0.8874, 0.2628, -0.3788, 0.8874, 0.2628, -0.3788, 0.8874, 0.2628, -0.3788, 0.8874, 0.6338, -0.3683, 0.6802, 0.6338, -0.3683, 0.6802, 0.6338, -0.3683, 0.6802, 0.6338, -0.3683, 0.6802, 0.9103, -0.3498, 0.2214, 0.9103, -0.3498, 0.2214, 0.9103, -0.3498, 0.2214, 0.9103, -0.3498, 0.2214, 0.907, -0.3206, -0.2729, 0.907, -0.3206, -0.2729, 0.907, -0.3206, -0.2729, 0.907, -0.3206, -0.2729, 0.6963, -0.2794, -0.6611, 0.6963, -0.2794, -0.6611, 0.6963, -0.2794, -0.6611, 0.6963, -0.2794, -0.6611, 0.2192, -0.3192, -0.922, 0.2192, -0.3192, -0.922, 0.2192, -0.3192, -0.922, 0.2192, -0.3192, -0.922, -0.2466, -0.3755, -0.8934, -0.2466, -0.3755, -0.8934, -0.2466, -0.3755, -0.8934, -0.2466, -0.3755, -0.8934, -0.625, -0.3672, -0.6889, -0.625, -0.3672, -0.6889, -0.625, -0.3672, -0.6889, -0.625, -0.3672, -0.6889, -0.8855, -0.3859, -0.2586, -0.8855, -0.3859, -0.2586, -0.8855, -0.3859, -0.2586, -0.8855, -0.3859, -0.2586, -0.8883, -0.3694, 0.2727, -0.8883, -0.3694, 0.2727, -0.8883, -0.3694, 0.2727, -0.8883, -0.3694, 0.2727, 0.6737, 0.3115, -0.6701, 0.6737, 0.3115, -0.6701, 0.6737, 0.3115, -0.6701, 0.6737, 0.3115, -0.6701, 0.2323, 0.3357, -0.9129, 0.2323, 0.3357, -0.9129, 0.2323, 0.3357, -0.9129, 0.2323, 0.3357, -0.9129, -0.2443, 0.3891, -0.8882, -0.2443, 0.3891, -0.8882, -0.2443, 0.3891, -0.8882, -0.2443, 0.3891, -0.8882, -0.643, 0.4168, -0.6425, -0.643, 0.4168, -0.6425, -0.643, 0.4168, -0.6425, -0.643, 0.4168, -0.6425, -0.9001, 0.3514, -0.2577, -0.9001, 0.3514, -0.2577, -0.9001, 0.3514, -0.2577, -0.9001, 0.3514, -0.2577, -0.9119, 0.3278, 0.2468, -0.9119, 0.3278, 0.2468, -0.9119, 0.3278, 0.2468, -0.9119, 0.3278, 0.2468, -0.6584, 0.3485, 0.6672, -0.6584, 0.3485, 0.6672, -0.6584, 0.3485, 0.6672, -0.6584, 0.3485, 0.6672, -0.2421, 0.3479, 0.9057, -0.2421, 0.3479, 0.9057, -0.2421, 0.3479, 0.9057, -0.2421, 0.3479, 0.9057, 0.2497, 0.3629, 0.8977, 0.2497, 0.3629, 0.8977, 0.2497, 0.3629, 0.8977, 0.2497, 0.3629, 0.8977, 0.6538, 0.371, 0.6595, 0.6538, 0.371, 0.6595, 0.6538, 0.371, 0.6595, 0.6538, 0.371, 0.6595, 0.9122, 0.3294, 0.2436, 0.9122, 0.3294, 0.2436, 0.9122, 0.3294, 0.2436, 0.9122, 0.3294, 0.2436, 0.9176, 0.3121, -0.2464, 0.9176, 0.3121, -0.2464, 0.9176, 0.3121, -0.2464, 0.9176, 0.3121, -0.2464, 0.6777, -0.3184, -0.6628, 0.6777, -0.3184, -0.6628, 0.6777, -0.3184, -0.6628, 0.6777, -0.3184, -0.6628, 0.2373, -0.3129, -0.9197, 0.2373, -0.3129, -0.9197, 0.2373, -0.3129, -0.9197, 0.2373, -0.3129, -0.9197, -0.2392, -0.367, -0.8989, -0.2392, -0.367, -0.8989, -0.2392, -0.367, -0.8989, -0.2392, -0.367, -0.8989, -0.6565, -0.3686, -0.6582, -0.6565, -0.3686, -0.6582, -0.6565, -0.3686, -0.6582, -0.6565, -0.3686, -0.6582, -0.9023, -0.3489, -0.2532, -0.9023, -0.3489, -0.2532, -0.9023, -0.3489, -0.2532, -0.9023, -0.3489, -0.2532, -0.9253, -0.2849, 0.2502, -0.9253, -0.2849, 0.2502, -0.9253, -0.2849, 0.2502, -0.9253, -0.2849, 0.2502, -0.6652, -0.3231, 0.6732, -0.6652, -0.3231, 0.6732, -0.6652, -0.3231, 0.6732, -0.6652, -0.3231, 0.6732, -0.2468, -0.3579, 0.9006, -0.2468, -0.3579, 0.9006, -0.2468, -0.3579, 0.9006, -0.2468, -0.3579, 0.9006, 0.2421, -0.3123, 0.9186, 0.2421, -0.3123, 0.9186, 0.2421, -0.3123, 0.9186, 0.2421, -0.3123, 0.9186, 0.6773, -0.2835, 0.6788, 0.6773, -0.2835, 0.6788, 0.6773, -0.2835, 0.6788, 0.6773, -0.2835, 0.6788, 0.9246, -0.2941, 0.2421, 0.9246, -0.2941, 0.2421, 0.9246, -0.2941, 0.2421, 0.9246, -0.2941, 0.2421, 0.9082, -0.3354, -0.2502, 0.9082, -0.3354, -0.2502, 0.9082, -0.3354, -0.2502, 0.9082, -0.3354, -0.2502, 0.5712, 0.5895, -0.5712, 0.5712, 0.5895, -0.5712, 0.5712, 0.5895, -0.5712, 0.5712, 0.5895, -0.5712, 0.5712, -0.5895, -0.5712, 0.5712, -0.5895, -0.5712, 0.5712, -0.5895, -0.5712, 0.5712, -0.5895, -0.5712, 0.2091, 0.5895, -0.7803, 0.2091, 0.5895, -0.7803, 0.2091, 0.5895, -0.7803, 0.2091, 0.5895, -0.7803, 0.2091, -0.5895, -0.7803, 0.2091, -0.5895, -0.7803, 0.2091, -0.5895, -0.7803, 0.2091, -0.5895, -0.7803, -0.2091, 0.5895, -0.7803, -0.2091, 0.5895, -0.7803, -0.2091, 0.5895, -0.7803, -0.2091, 0.5895, -0.7803, -0.2091, -0.5895, -0.7803, -0.2091, -0.5895, -0.7803, -0.2091, -0.5895, -0.7803, -0.2091, -0.5895, -0.7803, -0.5712, 0.5895, -0.5712, -0.5712, 0.5895, -0.5712, -0.5712, 0.5895, -0.5712, -0.5712, 0.5895, -0.5712, -0.5712, -0.5895, -0.5712, -0.5712, -0.5895, -0.5712, -0.5712, -0.5895, -0.5712, -0.5712, -0.5895, -0.5712, -0.7803, 0.5895, -0.2091, -0.7803, 0.5895, -0.2091, -0.7803, 0.5895, -0.2091, -0.7803, 0.5895, -0.2091, -0.7803, -0.5895, -0.2091, -0.7803, -0.5895, -0.2091, -0.7803, -0.5895, -0.2091, -0.7803, -0.5895, -0.2091, -0.7803, 0.5895, 0.2091, -0.7803, 0.5895, 0.2091, -0.7803, 0.5895, 0.2091, -0.7803, 0.5895, 0.2091, -0.7803, -0.5895, 0.2091, -0.7803, -0.5895, 0.2091, -0.7803, -0.5895, 0.2091, -0.7803, -0.5895, 0.2091, -0.5712, 0.5895, 0.5712, -0.5712, 0.5895, 0.5712, -0.5712, 0.5895, 0.5712, -0.5712, 0.5895, 0.5712, -0.5712, -0.5895, 0.5712, -0.5712, -0.5895, 0.5712, -0.5712, -0.5895, 0.5712, -0.5712, -0.5895, 0.5712, -0.2091, 0.5895, 0.7803, -0.2091, 0.5895, 0.7803, -0.2091, 0.5895, 0.7803, -0.2091, 0.5895, 0.7803, -0.2091, -0.5895, 0.7803, -0.2091, -0.5895, 0.7803, -0.2091, -0.5895, 0.7803, -0.2091, -0.5895, 0.7803, 0.2091, 0.5895, 0.7803, 0.2091, 0.5895, 0.7803, 0.2091, 0.5895, 0.7803, 0.2091, 0.5895, 0.7803, 0.2091, -0.5895, 0.7803, 0.2091, -0.5895, 0.7803, 0.2091, -0.5895, 0.7803, 0.2091, -0.5895, 0.7803, 0.5712, 0.5895, 0.5712, 0.5712, 0.5895, 0.5712, 0.5712, 0.5895, 0.5712, 0.5712, 0.5895, 0.5712, 0.5712, -0.5895, 0.5712, 0.5712, -0.5895, 0.5712, 0.5712, -0.5895, 0.5712, 0.5712, -0.5895, 0.5712, 0.7803, 0.5895, 0.2091, 0.7803, 0.5895, 0.2091, 0.7803, 0.5895, 0.2091, 0.7803, 0.5895, 0.2091, 0.7803, -0.5895, 0.2091, 0.7803, -0.5895, 0.2091, 0.7803, -0.5895, 0.2091, 0.7803, -0.5895, 0.2091, 0.7803, -0.5895, -0.2091, 0.7803, -0.5895, -0.2091, 0.7803, -0.5895, -0.2091, 0.7803, -0.5895, -0.2091, 0.7803, 0.5895, -0.2091, 0.7803, 0.5895, -0.2091, 0.7803, 0.5895, -0.2091, 0.7803, 0.5895, -0.2091, 0.1161, 0.7851, -0.6084, 0.1161, 0.7851, -0.6084, 0.1161, 0.7851, -0.6084, 0.1161, 0.7851, -0.6084, 0.8456, 0.5165, 0.1348, 0.8456, 0.5165, 0.1348, 0.8456, 0.5165, 0.1348, 0.8456, 0.5165, 0.1348, 0.7043, -0.1431, 0.6953, 0.7043, -0.1431, 0.6953, 0.7043, -0.1431, 0.6953, 0.7043, -0.1431, 0.6953, -0.1895, -0.7309, 0.6557, -0.1895, -0.7309, 0.6557, -0.1895, -0.7309, 0.6557, -0.1895, -0.7309, 0.6557, -0.8608, -0.4874, -0.1467, -0.8608, -0.4874, -0.1467, -0.8608, -0.4874, -0.1467, -0.8608, -0.4874, -0.1467, -0.7023, 0.1929, -0.6852, -0.7023, 0.1929, -0.6852, -0.7023, 0.1929, -0.6852, -0.7023, 0.1929, -0.6852, -0.7898, -0.5805, 0.1979, -0.7898, -0.5805, 0.1979, -0.7898, -0.5805, 0.1979, 0.2065, 0.5928, -0.7784, 0.2065, 0.5928, -0.7784, 0.2065, 0.5928, -0.7784, 0.2065, 0.5928, -0.7784, 0.6798, 0.71, 0.1839, 0.6798, 0.71, 0.1839, 0.6798, 0.71, 0.1839, 0.6798, 0.71, 0.1839, 0.5147, 0.1841, 0.8374, 0.5147, 0.1841, 0.8374, 0.5147, 0.1841, 0.8374, 0.5147, 0.1841, 0.8374, -0.3161, -0.452, 0.8341, -0.3161, -0.452, 0.8341, -0.3161, -0.452, 0.8341, -0.3161, -0.452, 0.8341, -0.8968, -0.4342, -0.08536, -0.8968, -0.4342, -0.08536, -0.8968, -0.4342, -0.08536, -0.8968, -0.4342, -0.08536, -0.6075, 0.006721, -0.7943, -0.6075, 0.006721, -0.7943, -0.6075, 0.006721, -0.7943, -0.6075, 0.006721, -0.7943, 0.5599, -0.2319, -0.7954, 0.5599, -0.2319, -0.7954, 0.5599, -0.2319, -0.7954, 0.5599, -0.2319, -0.7954, 0.8509, 0.5169, 0.09359, 0.8509, 0.5169, 0.09359, 0.8509, 0.5169, 0.09359, 0.8509, 0.5169, 0.09359, 0.3755, 0.5812, 0.722, 0.3755, 0.5812, 0.722, 0.3755, 0.5812, 0.722, 0.3755, 0.5812, 0.722, -0.631, 0.1693, 0.757, -0.631, 0.1693, 0.757, -0.631, 0.1693, 0.757, -0.631, 0.1693, 0.757, -0.9802, -0.1711, -0.09952, -0.9802, -0.1711, -0.09952, -0.9802, -0.1711, -0.09952, -0.9802, -0.1711, -0.09952, -0.4529, -0.3303, -0.8281, -0.4529, -0.3303, -0.8281, -0.4529, -0.3303, -0.8281, -0.4529, -0.3303, -0.8281, 0.4653, 0.07517, -0.882, 0.4653, 0.07517, -0.882, 0.4653, 0.07517, -0.882, 0.4653, 0.07517, -0.882, 0.8418, 0.4731, 0.2601, 0.8418, 0.4731, 0.2601, 0.8418, 0.4731, 0.2601, 0.8418, 0.4731, 0.2601, 0.5557, 0.3613, 0.7488, 0.5557, 0.3613, 0.7488, 0.5557, 0.3613, 0.7488, 0.5557, 0.3613, 0.7488, -0.33, -0.5289, 0.7819, -0.33, -0.5289, 0.7819, -0.33, -0.5289, 0.7819, -0.33, -0.5289, 0.7819, -0.8172, -0.565, -0.114, -0.8172, -0.565, -0.114, -0.8172, -0.565, -0.114, -0.8172, -0.565, -0.114, -0.4486, -0.2897, -0.8455, -0.4486, -0.2897, -0.8455, -0.4486, -0.2897, -0.8455, -0.4486, -0.2897, -0.8455, -0.03845, 0.7755, -0.6302, -0.03845, 0.7755, -0.6302, -0.03845, 0.7755, -0.6302, -0.03845, 0.7755, -0.6302, 0.56, 0.7637, 0.3211, 0.56, 0.7637, 0.3211, 0.56, 0.7637, 0.3211, 0.56, 0.7637, 0.3211, 0.6582, 0.2244, 0.7187, 0.6582, 0.2244, 0.7187, 0.6582, 0.2244, 0.7187, 0.6582, 0.2244, 0.7187, 0.2342, -0.8492, 0.4732, 0.2342, -0.8492, 0.4732, 0.2342, -0.8492, 0.4732, 0.2342, -0.8492, 0.4732, -0.556, -0.7984, -0.231, -0.556, -0.7984, -0.231, -0.556, -0.7984, -0.231, -0.556, -0.7984, -0.231, -0.5907, -0.1865, -0.7851, -0.5907, -0.1865, -0.7851, -0.5907, -0.1865, -0.7851, -0.5907, -0.1865, -0.7851, -0.5964, 0.7943, -0.1158, -0.5964, 0.7943, -0.1158, -0.5964, 0.7943, -0.1158, -0.5964, 0.7943, -0.1158, 0.2799, 0.774, 0.568, 0.2799, 0.774, 0.568, 0.2799, 0.774, 0.568, 0.2799, 0.774, 0.568, 0.623, 0.1153, 0.7737, 0.623, 0.1153, 0.7737, 0.623, 0.1153, 0.7737, 0.623, 0.1153, 0.7737, 0.6855, -0.7265, 0.04671, 0.6855, -0.7265, 0.04671, 0.6855, -0.7265, 0.04671, 0.6855, -0.7265, 0.04671, -0.5954, -0.773, -0.219, -0.5954, -0.773, -0.219, -0.5954, -0.773, -0.219, -0.5954, -0.773, -0.219, -0.8195, -0.3819, -0.4273, -0.8195, -0.3819, -0.4273, -0.8195, -0.3819, -0.4273, -0.8195, -0.3819, -0.4273, -0.5839, -0.6143, 0.5308, -0.5839, -0.6143, 0.5308, -0.5839, -0.6143, 0.5308, -0.9492, 0.01702, 0.3143, -0.9492, 0.01702, 0.3143, -0.9492, 0.01702, 0.3143, -0.9492, 0.01702, 0.3143, 0.1627, 0.03104, 0.9862, 0.1627, 0.03104, 0.9862, 0.1627, 0.03104, 0.9862, 0.1627, 0.03104, 0.9862, 0.8785, -0.4376, -0.1918, 0.8785, -0.4376, -0.1918, 0.8785, -0.4376, -0.1918, -0.7257, -0.5432, -0.4222, -0.7257, -0.5432, -0.4222, -0.7257, -0.5432, -0.4222, -0.7257, -0.5432, -0.4222, -0.9289, 0.07601, 0.3625, -0.9289, 0.07601, 0.3625, -0.9289, 0.07601, 0.3625, -0.9289, 0.07601, 0.3625, 0.5096, -0.02399, 0.8601, 0.5096, -0.02399, 0.8601, 0.5096, -0.02399, 0.8601, 0.5096, -0.02399, 0.8601, 0.891, -0.3936, -0.2261, 0.891, -0.3936, -0.2261, 0.891, -0.3936, -0.2261, -0.5961, -0.6478, -0.4744, -0.5961, -0.6478, -0.4744, -0.5961, -0.6478, -0.4744, -0.5961, -0.6478, -0.4744, -0.1328, 0.7907, -0.5977, -0.1328, 0.7907, -0.5977, -0.1328, 0.7907, -0.5977, -0.1328, 0.7907, -0.5977, -0.8957, 0.4386, 0.07346, -0.8957, 0.4386, 0.07346, -0.8957, 0.4386, 0.07346, -0.8957, 0.4386, 0.07346, -0.7451, -0.2235, 0.6284, -0.7451, -0.2235, 0.6284, -0.7451, -0.2235, 0.6284, -0.7451, -0.2235, 0.6284, 0.1966, -0.7321, 0.6523, 0.1966, -0.7321, 0.6523, 0.1966, -0.7321, 0.6523, 0.1966, -0.7321, 0.6523, 0.9091, -0.4081, -0.08323, 0.9091, -0.4081, -0.08323, 0.9091, -0.4081, -0.08323, 0.9091, -0.4081, -0.08323, 0.738, 0.2724, -0.6174, 0.738, 0.2724, -0.6174, 0.738, 0.2724, -0.6174, 0.738, 0.2724, -0.6174, 0.7501, -0.3855, 0.5373, 0.7501, -0.3855, 0.5373, 0.7501, -0.3855, 0.5373, -0.2076, 0.5464, -0.8114, -0.2076, 0.5464, -0.8114, -0.2076, 0.5464, -0.8114, -0.2076, 0.5464, -0.8114, -0.7638, 0.6283, 0.1478, -0.7638, 0.6283, 0.1478, -0.7638, 0.6283, 0.1478, -0.7638, 0.6283, 0.1478, -0.5973, 0.114, 0.7939, -0.5973, 0.114, 0.7939, -0.5973, 0.114, 0.7939, -0.5973, 0.114, 0.7939, 0.2831, -0.4491, 0.8474, 0.2831, -0.4491, 0.8474, 0.2831, -0.4491, 0.8474, 0.2831, -0.4491, 0.8474, 0.9351, -0.3539, -0.01781, 0.9351, -0.3539, -0.01781, 0.9351, -0.3539, -0.01781, 0.9351, -0.3539, -0.01781, 0.6691, 0.07769, -0.7391, 0.6691, 0.07769, -0.7391, 0.6691, 0.07769, -0.7391, 0.6691, 0.07769, -0.7391, -0.466, -0.2967, -0.8335, -0.466, -0.2967, -0.8335, -0.466, -0.2967, -0.8335, -0.466, -0.2967, -0.8335, -0.9211, 0.3855, 0.05335, -0.9211, 0.3855, 0.05335, -0.9211, 0.3855, 0.05335, -0.9211, 0.3855, 0.05335, -0.3977, 0.5592, 0.7274, -0.3977, 0.5592, 0.7274, -0.3977, 0.5592, 0.7274, -0.3977, 0.5592, 0.7274, 0.5195, 0.2406, 0.8199, 0.5195, 0.2406, 0.8199, 0.5195, 0.2406, 0.8199, 0.5195, 0.2406, 0.8199, 0.9803, -0.183, -0.07489, 0.9803, -0.183, -0.07489, 0.9803, -0.183, -0.07489, 0.9803, -0.183, -0.07489, 0.5289, -0.2838, -0.7998, 0.5289, -0.2838, -0.7998, 0.5289, -0.2838, -0.7998, 0.5289, -0.2838, -0.7998, -0.385, -0.002139, -0.9229, -0.385, -0.002139, -0.9229, -0.385, -0.002139, -0.9229, -0.385, -0.002139, -0.9229, -0.9018, 0.3588, 0.2409, -0.9018, 0.3588, 0.2409, -0.9018, 0.3588, 0.2409, -0.9018, 0.3588, 0.2409, -0.5094, 0.2918, 0.8095, -0.5094, 0.2918, 0.8095, -0.5094, 0.2918, 0.8095, -0.5094, 0.2918, 0.8095, 0.2574, -0.4007, 0.8793, 0.2574, -0.4007, 0.8793, 0.2574, -0.4007, 0.8793, 0.2574, -0.4007, 0.8793, 0.8203, -0.5333, -0.2067, 0.8203, -0.5333, -0.2067, 0.8203, -0.5333, -0.2067, 0.8203, -0.5333, -0.2067, 0.5037, -0.235, -0.8313, 0.5037, -0.235, -0.8313, 0.5037, -0.235, -0.8313, 0.5037, -0.235, -0.8313, 0.1089, 0.8128, -0.5723, 0.1089, 0.8128, -0.5723, 0.1089, 0.8128, -0.5723, 0.1089, 0.8128, -0.5723, -0.5922, 0.7011, 0.3972, -0.5922, 0.7011, 0.3972, -0.5922, 0.7011, 0.3972, -0.5922, 0.7011, 0.3972, -0.6539, 0.08096, 0.7522, -0.6539, 0.08096, 0.7522, -0.6539, 0.08096, 0.7522, -0.6539, 0.08096, 0.7522, -0.2168, -0.823, 0.5249, -0.2168, -0.823, 0.5249, -0.2168, -0.823, 0.5249, -0.2168, -0.823, 0.5249, 0.6152, -0.7198, -0.3215, 0.6152, -0.7198, -0.3215, 0.6152, -0.7198, -0.3215, 0.6152, -0.7198, -0.3215, 0.6218, -0.09232, -0.7777, 0.6218, -0.09232, -0.7777, 0.6218, -0.09232, -0.7777, 0.6218, -0.09232, -0.7777, 0.5055, 0.8589, -0.08288, 0.5055, 0.8589, -0.08288, 0.5055, 0.8589, -0.08288, 0.5055, 0.8589, -0.08288, -0.542, 0.6677, 0.5102, -0.542, 0.6677, 0.5102, -0.542, 0.6677, 0.5102, -0.542, 0.6677, 0.5102, -0.7582, -0.009433, 0.6519, -0.7582, -0.009433, 0.6519, -0.7582, -0.009433, 0.6519, -0.7582, -0.009433, 0.6519, -0.5623, -0.8269, -0.005965, -0.5623, -0.8269, -0.005965, -0.5623, -0.8269, -0.005965, -0.5623, -0.8269, -0.005965, 0.7633, -0.6409, -0.08143, 0.7633, -0.6409, -0.08143, 0.7633, -0.6409, -0.08143, 0.7633, -0.6409, -0.08143, 0.943, -0.1809, -0.2794, 0.943, -0.1809, -0.2794, 0.943, -0.1809, -0.2794, 0.943, -0.1809, -0.2794, 0.4613, -0.397, 0.7935, 0.4613, -0.397, 0.7935, 0.4613, -0.397, 0.7935, 0.7945, 0.2208, 0.5657, 0.7945, 0.2208, 0.5657, 0.7945, 0.2208, 0.5657, 0.7945, 0.2208, 0.5657, -0.3965, 0.1203, 0.9101, -0.3965, 0.1203, 0.9101, -0.3965, 0.1203, 0.9101, -0.3965, 0.1203, 0.9101, -0.7151, -0.613, -0.336, -0.7151, -0.613, -0.336, -0.7151, -0.613, -0.336, 0.8803, -0.4609, -0.1122, 0.8803, -0.4609, -0.1122, 0.8803, -0.4609, -0.1122, 0.8803, -0.4609, -0.1122, 0.7604, 0.2784, 0.5867, 0.7604, 0.2784, 0.5867, 0.7604, 0.2784, 0.5867, 0.7604, 0.2784, 0.5867, -0.7103, -0.02437, 0.7035, -0.7103, -0.02437, 0.7035, -0.7103, -0.02437, 0.7035, -0.7103, -0.02437, 0.7035, -0.7269, -0.5786, -0.37, -0.7269, -0.5786, -0.37, -0.7269, -0.5786, -0.37, 0.7897, -0.5816, -0.1953, 0.7897, -0.5816, -0.1953, 0.7897, -0.5816, -0.1953, 0.7897, -0.5816, -0.1953, 0.4501, -0.8522, -0.2666, 0.4501, -0.8522, -0.2666, 0.4501, -0.8522, -0.2666, 0.4501, -0.8522, -0.2666, -0.5469, -0.7848, -0.2915, -0.5469, -0.7848, -0.2915, -0.5469, -0.7848, -0.2915, -0.5469, -0.7848, -0.2915, -0.9376, -0.3089, -0.1595, -0.9376, -0.3089, -0.1595, -0.9376, -0.3089, -0.1595, -0.9376, -0.3089, -0.1595, -0.8489, 0.5153, 0.1175, -0.8489, 0.5153, 0.1175, -0.8489, 0.5153, 0.1175, -0.8489, 0.5153, 0.1175, -0.3426, 0.9124, 0.2238, -0.3426, 0.9124, 0.2238, -0.3426, 0.9124, 0.2238, -0.3426, 0.9124, 0.2238, 0.3852, 0.9004, 0.2023, 0.3852, 0.9004, 0.2023, 0.3852, 0.9004, 0.2023, 0.3852, 0.9004, 0.2023, 0.8814, 0.4694, 0.05281, 0.8814, 0.4694, 0.05281, 0.8814, 0.4694, 0.05281, 0.8814, 0.4694, 0.05281, 0.9275, -0.355, -0.1173, 0.9275, -0.355, -0.1173, 0.9275, -0.355, -0.1173, 0.9275, -0.355, -0.1173, 0.3789, -0.9116, 0.1595, 0.3789, -0.9116, 0.1595, 0.3789, -0.9116, 0.1595, -0.3789, -0.9116, 0.1595, -0.3789, -0.9116, 0.1595, -0.3789, -0.9116, 0.1595, -0.931, -0.3302, -0.1554, -0.931, -0.3302, -0.1554, -0.931, -0.3302, -0.1554, -0.8025, 0.3607, -0.4753, -0.8025, 0.3607, -0.4753, -0.8025, 0.3607, -0.4753, -0.323, 0.7016, -0.6352, -0.323, 0.7016, -0.6352, -0.323, 0.7016, -0.6352, 0.323, 0.7016, -0.6352, 0.323, 0.7016, -0.6352, 0.323, 0.7016, -0.6352, 0.8025, 0.3607, -0.4753, 0.8025, 0.3607, -0.4753, 0.8025, 0.3607, -0.4753, 0.931, -0.3302, -0.1554, 0.931, -0.3302, -0.1554, 0.931, -0.3302, -0.1554, 0.4427, -0.7515, -0.4891, 0.4427, -0.7515, -0.4891, 0.4427, -0.7515, -0.4891, 0.4427, -0.7515, -0.4891, -0.5202, -0.7366, -0.4322, -0.5202, -0.7366, -0.4322, -0.5202, -0.7366, -0.4322, -0.5202, -0.7366, -0.4322, -0.9307, -0.3009, -0.208, -0.9307, -0.3009, -0.208, -0.9307, -0.3009, -0.208, -0.9307, -0.3009, -0.208, -0.8084, 0.5715, 0.1411, -0.8084, 0.5715, 0.1411, -0.8084, 0.5715, 0.1411, -0.8084, 0.5715, 0.1411, -0.3844, 0.8646, 0.3236, -0.3844, 0.8646, 0.3236, -0.3844, 0.8646, 0.3236, -0.3844, 0.8646, 0.3236, 0.4422, 0.8358, 0.3253, 0.4422, 0.8358, 0.3253, 0.4422, 0.8358, 0.3253, 0.4422, 0.8358, 0.3253, 0.8961, 0.4319, 0.1026, 0.8961, 0.4319, 0.1026, 0.8961, 0.4319, 0.1026, 0.8961, 0.4319, 0.1026, 0.9056, -0.3381, -0.2561, 0.9056, -0.3381, -0.2561, 0.9056, -0.3381, -0.2561, 0.9056, -0.3381, -0.2561, 0.4081, -0.6223, -0.668, 0.4081, -0.6223, -0.668, 0.4081, -0.6223, -0.668, 0.4081, -0.6223, -0.668, -0.4081, -0.6223, -0.668, -0.4081, -0.6223, -0.668, -0.4081, -0.6223, -0.668, -0.4081, -0.6223, -0.668, -0.9109, -0.2352, -0.339, -0.9109, -0.2352, -0.339, -0.9109, -0.2352, -0.339, -0.9109, -0.2352, -0.339, -0.8251, 0.5167, 0.2285, -0.8251, 0.5167, 0.2285, -0.8251, 0.5167, 0.2285, -0.8251, 0.5167, 0.2285, -0.4172, 0.8041, 0.4235, -0.4172, 0.8041, 0.4235, -0.4172, 0.8041, 0.4235, -0.4172, 0.8041, 0.4235, 0.4321, 0.7953, 0.4252, 0.4321, 0.7953, 0.4252, 0.4321, 0.7953, 0.4252, 0.4321, 0.7953, 0.4252, 0.903, 0.399, 0.1594, 0.903, 0.399, 0.1594, 0.903, 0.399, 0.1594, 0.903, 0.399, 0.1594, 0.8716, -0.2901, -0.3952, 0.8716, -0.2901, -0.3952, 0.8716, -0.2901, -0.3952, 0.8716, -0.2901, -0.3952, 0.3892, -0.919, -0.06236, 0.3892, -0.919, -0.06236, 0.3892, -0.919, -0.06236, 0.3892, -0.919, -0.06236, -0.3892, -0.919, -0.06236, -0.3892, -0.919, -0.06236, -0.3892, -0.919, -0.06236, -0.3892, -0.919, -0.06236, -0.9343, -0.3356, -0.1204, -0.9343, -0.3356, -0.1204, -0.9343, -0.3356, -0.1204, -0.9343, -0.3356, -0.1204, -0.8623, 0.4832, -0.1512, -0.8623, 0.4832, -0.1512, -0.8623, 0.4832, -0.1512, -0.8623, 0.4832, -0.1512, -0.4354, 0.8994, -0.0379, -0.4354, 0.8994, -0.0379, -0.4354, 0.8994, -0.0379, -0.4354, 0.8994, -0.0379, 0.4354, 0.8994, -0.0379, 0.4354, 0.8994, -0.0379, 0.4354, 0.8994, -0.0379, 0.4354, 0.8994, -0.0379, 0.9003, 0.4152, -0.1309, 0.9003, 0.4152, -0.1309, 0.9003, 0.4152, -0.1309, 0.9003, 0.4152, -0.1309, 0.9131, -0.3841, -0.1366, 0.9131, -0.3841, -0.1366, 0.9131, -0.3841, -0.1366, 0.9131, -0.3841, -0.1366, 0.0, 0.3835, 0.9235, 0.0, 0.3835, 0.9235, 0.0, 0.3835, 0.9235, 0.0, 0.3835, 0.9235, 0.0, 0.7193, 0.6947, 0.0, 0.7193, 0.6947, 0.0, 0.7193, 0.6947, 0.0, 0.7193, 0.6947, 0.002234, 0.7392, -0.6735, 0.002234, 0.7392, -0.6735, 0.002234, 0.7392, -0.6735, 0.002234, 0.7392, -0.6735, -0.001664, -0.9779, -0.209, -0.001664, -0.9779, -0.209, -0.001664, -0.9779, -0.209, -0.001664, -0.9779, -0.209, 0.9965, 0.08265, 0.01415, 0.9965, 0.08265, 0.01415, 0.9965, 0.08265, 0.01415, -0.9965, 0.08249, 0.01398, -0.9965, 0.08249, 0.01398, -0.9965, 0.08249, 0.01398, -0.001614, 0.9297, -0.3682, -0.001614, 0.9297, -0.3682, -0.001614, 0.9297, -0.3682, -0.001614, 0.9297, -0.3682, -0.9947, 0.1007, 0.02005, -0.9947, 0.1007, 0.02005, -0.9947, 0.1007, 0.02005, -0.9947, 0.1007, 0.02005, 0.9947, 0.1005, 0.02002, 0.9947, 0.1005, 0.02002, 0.9947, 0.1005, 0.02002, 0.9947, 0.1005, 0.02002, 0.00115, 0.1463, 0.9892, 0.00115, 0.1463, 0.9892, 0.00115, 0.1463, 0.9892, 0.00115, 0.1463, 0.9892, 0.0, 0.5934, 0.8049, 0.0, 0.5934, 0.8049, 0.0, 0.5934, 0.8049, 0.0, 0.5934, 0.8049, 0.0191, 0.686, -0.7274, 0.0191, 0.686, -0.7274, 0.0191, 0.686, -0.7274, 0.0191, 0.686, -0.7274, -0.02814, -0.9642, -0.2638, -0.02814, -0.9642, -0.2638, -0.02814, -0.9642, -0.2638, -0.02814, -0.9642, -0.2638, 0.9969, 0.07461, 0.02573, 0.9969, 0.07461, 0.02573, 0.9969, 0.07461, 0.02573, -0.9969, 0.07476, 0.02592, -0.9969, 0.07476, 0.02592, -0.9969, 0.07476, 0.02592, 0.003534, 0.9739, -0.2268, 0.003534, 0.9739, -0.2268, 0.003534, 0.9739, -0.2268, 0.003534, 0.9739, -0.2268, -0.9963, 0.08181, 0.02476, -0.9963, 0.08181, 0.02476, -0.9963, 0.08181, 0.02476, -0.9963, 0.08181, 0.02476, 0.9964, 0.08101, 0.02394, 0.9964, 0.08101, 0.02394, 0.9964, 0.08101, 0.02394, 0.9964, 0.08101, 0.02394, 0.002456, 0.2171, 0.9761, 0.002456, 0.2171, 0.9761, 0.002456, 0.2171, 0.9761, 0.002456, 0.2171, 0.9761, 0.0, 0.6164, 0.7874, 0.0, 0.6164, 0.7874, 0.0, 0.6164, 0.7874, 0.0, 0.6164, 0.7874, 0.0, 0.8475, -0.5307, 0.0, 0.8475, -0.5307, 0.0, 0.8475, -0.5307, 0.0, 0.8475, -0.5307, -0.0081, -0.8766, -0.4812, -0.0081, -0.8766, -0.4812, -0.0081, -0.8766, -0.4812, -0.0081, -0.8766, -0.4812, 0.9973, 0.06716, 0.02989, 0.9973, 0.06716, 0.02989, 0.9973, 0.06716, 0.02989, -0.9973, 0.06717, 0.0299, -0.9973, 0.06717, 0.0299, -0.9973, 0.06717, 0.0299, 0.0, 0.9876, -0.157, 0.0, 0.9876, -0.157, 0.0, 0.9876, -0.157, 0.0, 0.9876, -0.157, -0.996, 0.07944, 0.04063, -0.996, 0.07944, 0.04063, -0.996, 0.07944, 0.04063, -0.996, 0.07944, 0.04063, 0.996, 0.07908, 0.04063, 0.996, 0.07908, 0.04063, 0.996, 0.07908, 0.04063, 0.996, 0.07908, 0.04063, 0.0, 0.2921, 0.9564, 0.0, 0.2921, 0.9564, 0.0, 0.2921, 0.9564, 0.0, 0.2921, 0.9564, 0.0, 0.6927, 0.7212, 0.0, 0.6927, 0.7212, 0.0, 0.6927, 0.7212, 0.0, 0.6927, 0.7212, 0.0, 0.7539, -0.657, 0.0, 0.7539, -0.657, 0.0, 0.7539, -0.657, 0.0, 0.7539, -0.657, 0.0, -0.9669, -0.255, 0.0, -0.9669, -0.255, 0.0, -0.9669, -0.255, 0.0, -0.9669, -0.255, 0.9979, 0.06297, 0.01647, 0.9979, 0.06297, 0.01647, 0.9979, 0.06297, 0.01647, -0.9979, 0.06296, 0.01647, -0.9979, 0.06296, 0.01647, -0.9979, 0.06296, 0.01647, 0.0, 0.9558, -0.2939, 0.0, 0.9558, -0.2939, 0.0, 0.9558, -0.2939, 0.0, 0.9558, -0.2939, -0.997, 0.07464, 0.01963, -0.997, 0.07464, 0.01963, -0.997, 0.07464, 0.01963, -0.997, 0.07464, 0.01963, 0.997, 0.07464, 0.01963, 0.997, 0.07464, 0.01963, 0.997, 0.07464, 0.01963, 0.997, 0.07464, 0.01963, 0.01065, 0.8123, 0.5832, 0.01065, 0.8123, 0.5832, 0.01065, 0.8123, 0.5832, 0.01065, 0.8123, 0.5832, 0.01303, 0.9994, 0.03114, 0.01303, 0.9994, 0.03114, 0.01303, 0.9994, 0.03114, 0.01303, 0.9994, 0.03114, 0.006857, 0.07246, -0.9973, 0.006857, 0.07246, -0.9973, 0.006857, 0.07246, -0.9973, 0.006857, 0.07246, -0.9973, -0.01387, -0.9314, 0.3638, -0.01387, -0.9314, 0.3638, -0.01387, -0.9314, 0.3638, -0.01387, -0.9314, 0.3638, 0.9986, 0.04817, -0.0212, 0.9986, 0.04817, -0.0212, 0.9986, 0.04817, -0.0212, -0.9974, 0.0663, -0.02667, -0.9974, 0.0663, -0.02667, -0.9974, 0.0663, -0.02667, 0.0106, 0.4264, -0.9045, 0.0106, 0.4264, -0.9045, 0.0106, 0.4264, -0.9045, 0.0106, 0.4264, -0.9045, -0.994, 0.1022, -0.03996, -0.994, 0.1022, -0.03996, -0.994, 0.1022, -0.03996, -0.994, 0.1022, -0.03996, 0.9962, 0.07998, -0.03313, 0.9962, 0.07998, -0.03313, 0.9962, 0.07998, -0.03313, 0.9962, 0.07998, -0.03313])] * 3)])

# ---- objects
ob_sm_prop_pool_float_02 = bpy.data.objects.new('SM_Prop_Pool_Float_02', me_mesh)

# ---- transforms, parenting, visibility, modifiers, constraints
ob_sm_prop_pool_float_02.location = (0.0, 0.0, 0.0)
ob_sm_prop_pool_float_02.rotation_euler = (1.571, -0.0, 0.0)
ob_sm_prop_pool_float_02.scale = (0.01, 0.01, 0.01)
ob_sm_prop_pool_float_02.color = (0.8, 0.8, 0.8, 1.0)

# ---- collection membership
scene.collection.objects.link(ob_sm_prop_pool_float_02)

# ---- scene / render settings (as saved in the file)
scene.frame_start = 1; scene.frame_end = 250; scene.frame_set(1)
scene.render.engine = 'BLENDER_EEVEE_NEXT'
scene.cycles.sampling_pattern = 'TABULATED_SOBOL'
scene.view_settings.view_transform = 'Filmic'
bpy.context.view_layer.update()

# ---- added for rendering (the .blend has no active camera and no usable light): camera, sun
cam_auto = bpy.data.cameras.new('AutoCamera')
cam_auto.lens = 50.0
cam_auto.sensor_width = 36.0
cam_auto.clip_end = 1000.0
ob_auto_camera = bpy.data.objects.new('AutoCamera', cam_auto)
scene.collection.objects.link(ob_auto_camera)
ob_auto_camera.location = (1.66827, -1.80026, 1.53656)
ob_auto_camera.rotation_euler = (1.09748, -7.21219e-08, 0.694738)
scene.camera = ob_auto_camera
light_auto_sun = bpy.data.lights.new('AutoSun', 'SUN')
light_auto_sun.energy = 3.0
light_auto_sun.angle = 0.0523599
ob_auto_sun = bpy.data.objects.new('AutoSun', light_auto_sun)
scene.collection.objects.link(ob_auto_sun)
ob_auto_sun.rotation_euler = (0.872665, 0.174533, 0.523599)
bpy.context.view_layer.update()

